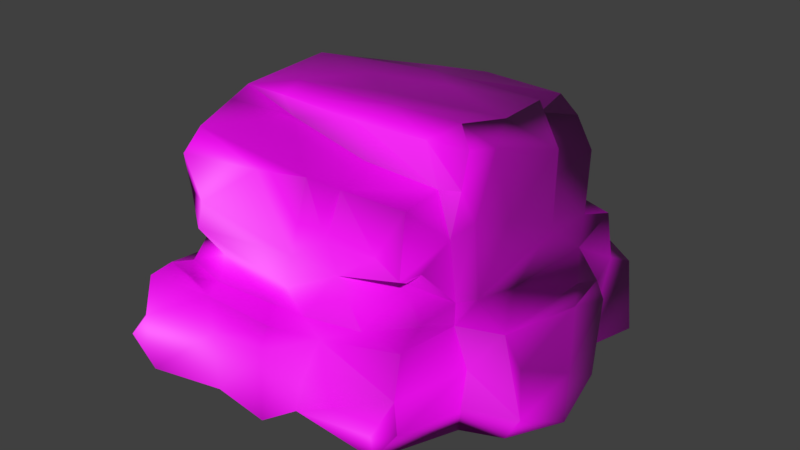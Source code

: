 # Source: Rock_8.blend  (saved by Blender 2.79.4; exported with 4.5.12 LTS)
import bpy
from mathutils import Matrix  # noqa: F401  (used for matrix-valued properties, if any)

bpy.ops.wm.read_factory_settings(use_empty=True)
scene = bpy.context.scene
scene.name = 'Scene'

# ---- collections
col_collection_1 = bpy.data.collections.new('Collection 1'); scene.collection.children.link(col_collection_1)

# ---- images (referenced by path relative to the original .blend; pixels are not part of the script)
import os
ASSET_DIR = os.environ.get("B2B_ASSET_DIR", "")  # directory of the original .blend (textures are referenced by path, not embedded)
HERE = os.path.dirname(os.path.abspath(__file__))  # packed textures are extracted next to this script under _unpacked/

def load_image(name, relpath, width, height, colorspace="sRGB"):
    """Load a texture the original file referenced (path relative to the .blend, or extracted next to this script)."""
    p = next((c for c in (os.path.join(HERE, relpath), os.path.join(ASSET_DIR, relpath)) if relpath and os.path.exists(c)), "")
    if p:
        img = bpy.data.images.load(p, check_existing=True)
        img.name = name
    else:  # same state as the original file: an image datablock whose file is absent (Cycles renders it pink)
        img = bpy.data.images.new(name, width, height)
        img.source = "FILE"
        img.filepath = "//" + (relpath or name)
    img.colorspace_settings.name = colorspace
    return img
img_rock_8_base_color_jpg = load_image('Rock_8_Base_Color.jpg', 'Rock_8_Tex/Rock_8_Base_Color.jpg', 1024, 1024, 'sRGB')
img_rock_8_normal_jpg = load_image('Rock_8_Normal.jpg', 'Rock_8_Tex/Rock_8_Normal.jpg', 1024, 1024, 'Non-Color')

# ---- materials (node trees are filled in below, after node groups)
mat_rock_8 = bpy.data.materials.new('Rock_8')
mat_rock_8.alpha_threshold = 0.0
mat_rock_8.roughness = 0.5

# ---- material node trees
mat_rock_8.use_nodes = True; mat_rock_8.node_tree.nodes.clear()
_N = mat_rock_8.node_tree.nodes; _L = mat_rock_8.node_tree.links
n0 = _N.new('ShaderNodeOutputMaterial'); n0.name = 'Material Output'; n0.location = (300, 300)
n1 = _N.new('ShaderNodeBsdfPrincipled'); n1.name = 'Principled BSDF'; n1.location = (3, 317)
n1.distribution = 'GGX'
n1.subsurface_method = 'BURLEY'
n1.inputs[3].default_value = 1.45
n2 = _N.new('ShaderNodeNormalMap'); n2.name = 'Normal Map'; n2.location = (-187, -105)
n3 = _N.new('ShaderNodeTexImage'); n3.name = 'Image Texture'; n3.location = (-277, 495)
n3.width = 140
n3.image = img_rock_8_base_color_jpg
n4 = _N.new('ShaderNodeTexCoord'); n4.name = 'Texture Coordinate'; n4.location = (-645, 261)
n5 = _N.new('ShaderNodeTexImage'); n5.name = 'Image Texture.001'; n5.location = (-398, 129)
n5.width = 140
n5.image = img_rock_8_normal_jpg
_L.new(n1.outputs[0], n0.inputs[0])
_L.new(n2.outputs[0], n1.inputs[5])
_L.new(n4.outputs[2], n3.inputs[0])
_L.new(n3.outputs[0], n1.inputs[0])
_L.new(n4.outputs[2], n5.inputs[0])
_L.new(n5.outputs[0], n2.inputs[1])
n0.is_active_output = True

# ---- world
world_world = bpy.data.worlds.new('World'); scene.world = world_world
world_world.color = (0.05088, 0.05088, 0.05088)
world_world.use_sun_shadow = False
world_world.sun_shadow_jitter_overblur = 0.0
world_world.cycles.sampling_method = 'MANUAL'

# ---- meshes
me_rock_8 = bpy.data.meshes.new('Rock_8')
me_rock_8.from_pydata([(-30.5, -17.81, -24.39), (-27.56, -16.99, -28.06), (-23.98, -20.93, -25.36), (-30.66, -4.455, -23.09), (-29.86, 4.025, -15.27), (-28.46, 3.255, -21.76), (-29.24, -3.399, -13.99), (-28.04, -18.85, -11.93), (-30.96, -22.49, -9.26), (-32.88, -20.42, -8.497), (-28.63, -11.21, -9.765), (-32.44, -14.81, -10.52), (-27.77, 2.86, -7.836), (-28.91, -22.33, 0.2032), (-30.59, -19.84, 3.911), (-31.27, -12.47, -0.925), (-27.74, -8.67, -5.125), (-29.08, -2.912, -1.48), (-26.37, -0.6909, 9.365), (-27.99, -19.28, 11.16), (-29.63, -14.66, 9.73), (-29.99, -11.35, 1.036), (-28.82, -2.95, 6.765), (-26.88, -13.52, 12.69), (-14.41, -9.55, -28.79), (-13.31, -20.66, -31.46), (-20.74, -22.97, -16.98), (-12.37, -21.7, -22.6), (-23.38, -22.71, -10.01), (-25.33, -19.57, -16.79), (-27.23, -4.549, -26.01), (-12.25, -0.32, -26.09), (-23.59, 10.44, -11.79), (-21.26, 5.133, -13.24), (-24.36, 5.192, -10.76), (-23.79, 15.84, -6.489), (-14.21, 14.43, -12.01), (-17.88, -22.97, -2.8), (-23.92, 10.33, 1.917), (-24.37, 4.321, -6.419), (-24.42, 4.668, 6.723), (-21.27, 20.63, -6.32), (-21.41, 19.77, 9.151), (-15.26, 20.4, -9.056), (-17.61, 17.44, -9.193), (-15.6, -22.89, 3.309), (-22.19, -22.62, 10.03), (-25.94, -21.49, 12.01), (-22.59, 2.608, 9.7), (-22.54, 17.83, 11.85), (-22.8, 14.56, 17.13), (-26.03, -6.471, 15.74), (-23.15, -11.63, 11.81), (-27.04, -12.05, 17.77), (-26.42, -18.07, 26.2), (-23.14, -4.18, 10.62), (-21.69, -0.7154, 18.24), (-22.38, -4.816, 21.43), (-22.37, 12.5, 21.46), (-23.15, 6.194, 20.01), (-11.1, 17.54, 10.25), (-20.76, 16.45, 19.31), (-18.89, -21.29, 18.13), (-24.13, -20.4, 24.09), (-26.25, -10.89, 26.17), (-26.36, -15.84, 30.31), (-15.9, -1.992, 20.86), (-15.04, -5.299, 22.97), (-18.44, -4.963, 25.0), (-23.37, -4.11, 24.8), (-12.62, -4.755, 27.16), (-25.14, -5.812, 27.46), (-22.8, -10.24, 30.83), (-18.97, 5.917, 21.65), (-20.21, 1.311, 21.79), (-9.54, -8.659, 29.46), (-20.73, -18.2, 31.76), (-25.04, -13.78, 31.97), (-9.431, -20.99, -27.63), (-9.075, -5.918, -26.96), (-10.47, 7.715, -20.08), (-7.463, 5.215, -24.69), (-12.25, 4.058, -23.39), (-15.26, 5.481, -13.44), (-10.77, -23.3, -8.997), (-12.12, 16.96, -15.85), (-8.11, 18.25, -18.41), (-8.516, 16.43, -22.44), (-7.116, 10.79, -24.45), (-1.533, 21.42, -9.061), (-1.535, 19.66, -12.46), (-5.201, -22.85, -1.953), (-7.837, 21.26, -2.829), (-4.332, -22.6, 4.203), (-10.67, -22.9, 9.279), (-12.68, 21.87, 7.227), (-12.97, 20.28, 10.12), (-3.026, -21.79, 15.37), (-0.433, -20.74, 23.51), (-13.67, -20.73, 25.52), (-1.693, -20.36, 28.49), (-3.018, -2.455, 21.11), (-4.737, -4.951, 22.73), (-1.245, 3.274, 21.59), (-7.387, 14.22, 21.41), (-8.593, -17.37, 29.93), (-0.5624, -20.69, -32.53), (2.182, -20.53, -27.01), (-0.9674, -12.34, -31.11), (-5.547, -6.781, -28.55), (9.384, -21.69, -23.75), (-4.772, -22.68, -21.69), (3.139, -14.33, -28.13), (-7.039, -1.932, -28.23), (-2.061, 0.1011, -25.39), (6.179, 8.699, -24.53), (1.601, 15.18, -23.2), (-0.2905, 18.21, -21.08), (6.878, -22.52, -11.47), (8.789, -22.7, -6.399), (-0.9744, -23.26, -15.85), (4.604, 21.59, -5.042), (5.755, 22.62, 7.845), (-0.3039, 22.08, 3.764), (2.273, 14.53, 10.37), (0.5487, 19.77, 10.01), (0.5694, 14.93, 19.97), (1.43, -21.06, 15.93), (1.378, -4.799, 22.51), (-1.014, -8.599, 28.5), (-1.305, -5.299, 26.78), (5.98, 2.311, 20.41), (2.855, -17.91, 26.16), (12.48, -21.18, -27.15), (7.349, -1.929, -26.62), (11.09, -7.824, -28.15), (19.93, -4.998, -25.65), (15.13, 0.2022, -25.19), (14.48, 6.28, -24.03), (13.78, 18.22, -20.25), (13.79, -21.57, -15.68), (16.33, 20.63, -10.54), (15.2, 17.9, -12.59), (17.31, -21.76, -2.634), (10.58, -21.95, 3.187), (18.05, 21.58, 0.0956), (10.38, -21.68, 11.31), (3.916, 13.07, 17.05), (3.542, 6.228, 19.84), (11.93, 6.763, 19.45), (14.37, 13.59, 9.669), (12.39, 20.05, 9.677), (10.96, -19.77, 24.02), (3.889, -12.55, 25.33), (5.948, -5.897, 24.11), (19.43, -9.564, 24.67), (10.96, -4.051, 21.24), (16.09, 4.657, 19.59), (26.86, -19.21, -24.27), (24.78, -16.23, -26.35), (24.68, -8.544, -26.07), (18.29, 9.625, -22.73), (20.21, 0.8932, -18.85), (21.7, -0.1258, -23.45), (16.16, 15.07, -21.51), (15.96, 14.53, -13.66), (21.45, -21.23, -12.33), (18.23, 8.462, -12.68), (20.01, 1.704, -10.14), (20.72, 14.88, -9.212), (20.48, -20.88, 12.0), (25.98, -20.64, 1.379), (17.9, 14.24, 9.336), (16.93, 7.246, 10.2), (19.22, 9.475, 7.873), (15.78, 22.29, 6.769), (17.69, 19.45, 7.64), (19.64, 19.15, 4.355), (18.03, -4.283, 21.72), (19.62, -3.843, 12.46), (16.78, -3.459, 16.14), (13.46, 12.17, 15.32), (16.83, 4.489, 16.03), (14.73, 2.655, 16.56), (18.38, -1.629, 10.62), (17.19, -18.84, 26.37), (17.13, -14.96, 26.75), (19.71, -14.81, 24.46), (25.47, -19.28, -19.19), (23.89, -6.322, -21.53), (26.18, -16.92, -12.23), (21.67, -2.768, -15.4), (28.3, -20.55, -8.417), (24.92, -9.913, -12.56), (29.61, -18.2, -8.179), (28.91, -6.832, -10.78), (27.1, -2.868, -6.234), (21.45, -2.393, 1.216), (27.85, -3.885, -10.34), (19.58, 6.876, 0.6229), (28.58, -17.99, 12.53), (32.1, -19.03, 3.165), (20.46, -1.299, 8.453), (26.88, -2.975, 11.15), (28.76, -4.53, -3.051), (21.34, -16.34, 12.79), (22.08, -9.667, 12.69), (30.58, -14.34, 12.11), (28.58, -8.568, 9.536), (30.36, -13.4, -0.2083)], [], [(0, 1, 2), (3, 1, 0), (4, 5, 3), (6, 3, 0), (7, 8, 9), (10, 0, 7), (7, 11, 10), (6, 4, 3), (6, 0, 10), (4, 6, 12), (8, 13, 14), (9, 14, 11), (15, 16, 10), (11, 14, 15), (10, 11, 15), (17, 18, 12), (13, 19, 14), (20, 14, 19), (21, 14, 20), (21, 15, 14), (21, 22, 17), (22, 21, 20), (15, 21, 17), (20, 19, 23), (22, 20, 18), (24, 25, 1), (2, 1, 25), (26, 2, 27), (2, 26, 28), (7, 0, 29), (2, 29, 0), (30, 24, 1), (30, 5, 31), (5, 30, 3), (1, 3, 30), (29, 28, 7), (2, 28, 29), (8, 7, 28), (32, 33, 34), (34, 33, 4), (4, 33, 5), (34, 4, 12), (32, 35, 36), (37, 13, 28), (8, 28, 13), (16, 17, 12), (15, 17, 16), (6, 16, 12), (16, 6, 10), (32, 34, 38), (34, 39, 38), (18, 40, 12), (12, 40, 39), (39, 34, 12), (41, 35, 42), (32, 38, 35), (41, 43, 44), (13, 37, 45), (19, 46, 47), (45, 46, 13), (46, 19, 13), (22, 18, 17), (40, 38, 39), (48, 40, 18), (35, 49, 42), (49, 35, 38), (49, 38, 50), (40, 50, 38), (51, 52, 53), (52, 23, 53), (23, 52, 20), (19, 53, 23), (19, 54, 53), (47, 54, 19), (52, 18, 20), (55, 56, 48), (57, 56, 55), (51, 55, 52), (51, 57, 55), (52, 55, 18), (40, 58, 50), (48, 56, 59), (40, 48, 59), (18, 55, 48), (49, 60, 42), (50, 61, 49), (47, 62, 63), (47, 63, 54), (64, 51, 53), (54, 65, 53), (65, 64, 53), (57, 66, 56), (66, 57, 67), (67, 57, 68), (68, 69, 70), (70, 69, 71), (57, 69, 68), (72, 71, 64), (51, 64, 71), (57, 51, 69), (51, 71, 69), (73, 58, 59), (59, 56, 74), (58, 61, 50), (75, 72, 76), (54, 76, 65), (77, 64, 65), (77, 76, 72), (71, 72, 70), (78, 27, 25), (27, 2, 25), (24, 31, 79), (24, 30, 31), (80, 81, 82), (81, 31, 82), (83, 82, 33), (33, 82, 5), (5, 82, 31), (28, 26, 84), (82, 83, 80), (33, 32, 83), (32, 36, 83), (85, 86, 87), (88, 80, 36), (88, 36, 87), (36, 80, 83), (85, 36, 43), (43, 89, 90), (84, 91, 37), (84, 37, 28), (44, 36, 35), (92, 89, 41), (89, 43, 41), (91, 93, 37), (37, 93, 45), (45, 94, 46), (95, 92, 41), (42, 95, 41), (42, 96, 95), (62, 94, 97), (47, 94, 62), (47, 46, 94), (49, 61, 60), (96, 42, 60), (62, 98, 99), (98, 100, 99), (97, 98, 62), (99, 76, 54), (99, 63, 62), (99, 54, 63), (101, 66, 102), (102, 66, 67), (70, 67, 68), (73, 74, 103), (74, 56, 66), (73, 103, 104), (58, 73, 104), (61, 58, 104), (105, 76, 99), (105, 75, 76), (70, 72, 75), (78, 106, 107), (78, 25, 106), (108, 24, 109), (25, 108, 106), (108, 25, 24), (107, 110, 111), (107, 111, 78), (78, 111, 27), (108, 109, 112), (113, 109, 79), (109, 24, 79), (113, 31, 114), (113, 79, 31), (88, 114, 81), (88, 81, 80), (114, 31, 81), (115, 88, 116), (88, 87, 116), (87, 117, 116), (87, 86, 117), (118, 119, 84), (84, 120, 118), (84, 26, 120), (120, 27, 111), (26, 27, 120), (117, 86, 90), (90, 86, 43), (84, 119, 91), (121, 89, 92), (94, 45, 93), (95, 122, 123), (95, 123, 92), (95, 96, 122), (93, 97, 94), (124, 125, 60), (124, 60, 126), (96, 60, 125), (61, 126, 60), (104, 126, 61), (96, 125, 122), (127, 98, 97), (99, 100, 105), (101, 102, 128), (75, 129, 130), (130, 102, 70), (130, 70, 75), (67, 70, 102), (101, 131, 103), (74, 101, 103), (74, 66, 101), (126, 104, 103), (132, 129, 100), (100, 129, 105), (105, 129, 75), (107, 106, 108), (110, 107, 133), (133, 107, 112), (108, 112, 107), (114, 134, 113), (113, 134, 109), (112, 109, 135), (109, 134, 136), (109, 136, 135), (114, 88, 115), (137, 114, 115), (114, 137, 134), (137, 115, 138), (117, 139, 116), (90, 139, 117), (118, 120, 111), (111, 140, 118), (90, 89, 141), (141, 142, 90), (91, 143, 144), (91, 119, 143), (92, 123, 121), (145, 121, 123), (121, 141, 89), (93, 91, 144), (97, 93, 146), (146, 93, 144), (145, 123, 122), (146, 127, 97), (147, 148, 149), (126, 147, 124), (150, 125, 124), (151, 125, 150), (150, 124, 147), (151, 122, 125), (100, 98, 132), (132, 98, 152), (152, 98, 127), (152, 127, 146), (153, 129, 132), (154, 153, 155), (131, 101, 128), (130, 128, 102), (154, 128, 130), (129, 154, 130), (129, 153, 154), (128, 154, 156), (128, 156, 131), (126, 103, 148), (103, 131, 148), (131, 157, 149), (149, 148, 131), (148, 147, 126), (110, 133, 158), (135, 159, 112), (112, 159, 133), (135, 160, 159), (136, 134, 137), (161, 138, 115), (138, 161, 162), (162, 163, 137), (162, 137, 138), (139, 164, 116), (116, 161, 115), (116, 164, 161), (164, 165, 161), (110, 140, 111), (166, 119, 118), (166, 140, 110), (166, 118, 140), (167, 168, 162), (167, 162, 161), (90, 142, 139), (165, 164, 142), (164, 139, 142), (169, 142, 141), (167, 161, 165), (169, 165, 142), (166, 143, 119), (121, 145, 141), (144, 170, 146), (171, 144, 143), (172, 173, 174), (173, 172, 150), (151, 175, 122), (122, 175, 145), (151, 172, 176), (177, 145, 175), (178, 179, 180), (181, 149, 157), (173, 181, 157), (182, 157, 183), (173, 182, 184), (173, 157, 182), (183, 180, 184), (182, 183, 184), (151, 150, 172), (150, 147, 181), (147, 149, 181), (150, 181, 173), (185, 152, 170), (170, 152, 146), (152, 185, 132), (132, 155, 153), (186, 132, 185), (187, 155, 186), (156, 154, 178), (155, 178, 154), (156, 180, 183), (178, 180, 156), (179, 178, 155), (183, 157, 131), (156, 183, 131), (110, 158, 188), (110, 188, 166), (158, 133, 159), (160, 158, 159), (160, 189, 190), (160, 190, 158), (137, 163, 136), (160, 135, 136), (189, 163, 191), (136, 189, 160), (189, 136, 163), (166, 190, 192), (190, 166, 188), (190, 189, 193), (190, 194, 192), (190, 188, 158), (193, 194, 190), (195, 194, 193), (196, 191, 197), (195, 193, 191), (189, 191, 193), (196, 198, 191), (169, 168, 167), (168, 191, 162), (163, 162, 191), (165, 169, 167), (143, 192, 171), (166, 192, 143), (197, 191, 168), (169, 199, 168), (199, 169, 177), (177, 169, 145), (141, 145, 169), (171, 170, 144), (170, 171, 200), (201, 200, 171), (168, 202, 197), (203, 197, 202), (203, 196, 197), (203, 204, 196), (202, 168, 199), (202, 199, 174), (174, 184, 202), (173, 184, 174), (177, 174, 199), (177, 172, 174), (177, 175, 176), (205, 206, 187), (205, 207, 206), (205, 170, 200), (200, 207, 205), (180, 179, 184), (202, 184, 179), (206, 179, 155), (203, 202, 179), (206, 203, 179), (207, 203, 206), (203, 207, 208), (155, 187, 206), (205, 187, 170), (170, 187, 185), (171, 192, 194), (201, 171, 194), (204, 208, 209), (194, 209, 201), (195, 204, 209), (195, 209, 194), (204, 195, 198), (201, 207, 200), (207, 209, 208), (209, 207, 201), (203, 208, 204), (176, 175, 151), (176, 172, 177), (44, 35, 41), (44, 43, 36), (85, 43, 86), (85, 87, 36), (59, 58, 40), (59, 74, 73), (198, 195, 191), (198, 196, 204), (186, 155, 132), (186, 185, 187), (77, 72, 64), (77, 65, 76), (9, 11, 7), (9, 8, 14)])
me_rock_8.polygons.foreach_set('use_smooth', [True] * 416)
_uv = me_rock_8.uv_layers.new(name='UVMap')
_uv.uv.foreach_set('vector', [0.6987, 0.6815, 0.6753, 0.7056, 0.6489, 0.6732, 0.0674, 0.1712, 0.01, 0.0917, 0.0418, 0.0818, 0.1301, 0.2219, 0.0831, 0.2255, 0.0674, 0.1712, 0.1333, 0.1691, 0.0674, 0.1712, 0.0418, 0.0818, 0.1218, 0.056, 0.1421, 0.0233, 0.16, 0.0332, 0.1535, 0.108, 0.0418, 0.0818, 0.1218, 0.056, 0.1218, 0.056, 0.1566, 0.0735, 0.1535, 0.108, 0.1333, 0.1691, 0.1301, 0.2219, 0.0674, 0.1712, 0.1333, 0.1691, 0.0418, 0.0818, 0.1535, 0.108, 0.1301, 0.2219, 0.1333, 0.1691, 0.1846, 0.2092, 0.7212, 0.5621, 0.7117, 0.4965, 0.7314, 0.4694, 0.16, 0.0332, 0.2522, 0.0334, 0.1566, 0.0735, 0.2194, 0.0888, 0.1884, 0.1245, 0.1535, 0.108, 0.1566, 0.0735, 0.2522, 0.0334, 0.2194, 0.0888, 0.1535, 0.108, 0.1566, 0.0735, 0.2194, 0.0888, 0.2215, 0.1589, 0.2995, 0.1705, 0.1846, 0.2092, 0.7117, 0.4965, 0.7212, 0.4177, 0.7314, 0.4694, 0.2944, 0.0662, 0.2522, 0.0334, 0.3088, 0.0337, 0.2355, 0.0957, 0.2522, 0.0334, 0.2944, 0.0662, 0.2355, 0.0957, 0.2194, 0.0888, 0.2522, 0.0334, 0.2355, 0.0957, 0.278, 0.1507, 0.2215, 0.1589, 0.278, 0.1507, 0.2355, 0.0957, 0.2944, 0.0662, 0.2194, 0.0888, 0.2355, 0.0957, 0.2215, 0.1589, 0.2944, 0.0662, 0.3088, 0.0337, 0.3252, 0.0718, 0.278, 0.1507, 0.2944, 0.0662, 0.2995, 0.1705, 0.8484, 0.3078, 0.9289, 0.3148, 0.8835, 0.4092, 0.6489, 0.6732, 0.6753, 0.7056, 0.5697, 0.7045, 0.6377, 0.6098, 0.6489, 0.6732, 0.5729, 0.6414, 0.6489, 0.6732, 0.6377, 0.6098, 0.6665, 0.5654, 0.703, 0.5922, 0.6987, 0.6815, 0.6762, 0.6193, 0.6489, 0.6732, 0.6762, 0.6193, 0.6987, 0.6815, 0.7978, 0.3912, 0.8484, 0.3078, 0.8835, 0.4092, 0.7978, 0.3912, 0.7356, 0.3958, 0.7824, 0.2835, 0.7356, 0.3958, 0.7978, 0.3912, 0.787, 0.4208, 0.8835, 0.4092, 0.787, 0.4208, 0.7978, 0.3912, 0.6762, 0.6193, 0.6665, 0.5654, 0.703, 0.5922, 0.6489, 0.6732, 0.6665, 0.5654, 0.6762, 0.6193, 0.7212, 0.5621, 0.703, 0.5922, 0.6665, 0.5654, 0.5188, 0.2372, 0.5542, 0.2119, 0.5569, 0.2398, 0.5569, 0.2398, 0.5542, 0.2119, 0.6067, 0.247, 0.6067, 0.247, 0.5542, 0.2119, 0.6348, 0.2101, 0.1742, 0.2436, 0.1301, 0.2219, 0.1846, 0.2092, 0.5188, 0.2372, 0.4674, 0.2526, 0.4776, 0.1744, 0.633, 0.5083, 0.7117, 0.4965, 0.6665, 0.5654, 0.7212, 0.5621, 0.6665, 0.5654, 0.7117, 0.4965, 0.1884, 0.1245, 0.2215, 0.1589, 0.1846, 0.2092, 0.2194, 0.0888, 0.2215, 0.1589, 0.1884, 0.1245, 0.1333, 0.1691, 0.1884, 0.1245, 0.1846, 0.2092, 0.1884, 0.1245, 0.1333, 0.1691, 0.1535, 0.108, 0.1741, 0.2816, 0.1742, 0.2436, 0.2684, 0.2606, 0.1742, 0.2436, 0.2025, 0.2314, 0.2684, 0.2606, 0.2995, 0.1705, 0.295, 0.2141, 0.1846, 0.2092, 0.1846, 0.2092, 0.295, 0.2141, 0.2025, 0.2314, 0.2025, 0.2314, 0.1742, 0.2436, 0.1846, 0.2092, 0.2256, 0.3491, 0.2173, 0.3117, 0.3305, 0.3229, 0.1741, 0.2816, 0.2684, 0.2606, 0.2173, 0.3117, 0.4322, 0.2372, 0.4329, 0.1906, 0.4554, 0.205, 0.7117, 0.4965, 0.633, 0.5083, 0.6219, 0.4632, 0.7212, 0.4177, 0.6735, 0.4229, 0.7011, 0.4105, 0.6219, 0.4632, 0.6735, 0.4229, 0.7117, 0.4965, 0.6735, 0.4229, 0.7212, 0.4177, 0.7117, 0.4965, 0.278, 0.1507, 0.2995, 0.1705, 0.2215, 0.1589, 0.295, 0.2141, 0.2684, 0.2606, 0.2025, 0.2314, 0.3195, 0.198, 0.295, 0.2141, 0.2995, 0.1705, 0.2173, 0.3117, 0.3452, 0.304, 0.3305, 0.3229, 0.3452, 0.304, 0.2173, 0.3117, 0.2684, 0.2606, 0.3452, 0.304, 0.2684, 0.2606, 0.3776, 0.2764, 0.295, 0.2141, 0.3776, 0.2764, 0.2684, 0.2606, 0.3641, 0.1219, 0.326, 0.1, 0.3657, 0.0763, 0.326, 0.1, 0.3252, 0.0718, 0.3657, 0.0763, 0.3252, 0.0718, 0.326, 0.1, 0.2944, 0.0662, 0.3088, 0.0337, 0.3657, 0.0763, 0.3252, 0.0718, 0.3088, 0.0337, 0.4154, 0.0233, 0.3657, 0.0763, 0.7011, 0.4105, 0.7251, 0.3119, 0.7212, 0.4177, 0.326, 0.1, 0.2995, 0.1705, 0.2944, 0.0662, 0.3275, 0.1501, 0.3811, 0.1743, 0.3195, 0.198, 0.4057, 0.1458, 0.3811, 0.1743, 0.3275, 0.1501, 0.3641, 0.1219, 0.3275, 0.1501, 0.326, 0.1, 0.3641, 0.1219, 0.4057, 0.1458, 0.3275, 0.1501, 0.326, 0.1, 0.3275, 0.1501, 0.2995, 0.1705, 0.295, 0.2141, 0.4067, 0.2606, 0.3776, 0.2764, 0.3195, 0.198, 0.3811, 0.1743, 0.3908, 0.2217, 0.295, 0.2141, 0.3195, 0.198, 0.3908, 0.2217, 0.2995, 0.1705, 0.3275, 0.1501, 0.3195, 0.198, 0.3619, 0.9892, 0.3677, 0.908, 0.3859, 0.9811, 0.3776, 0.2764, 0.3977, 0.2917, 0.3452, 0.304, 0.7011, 0.4105, 0.6587, 0.3607, 0.7024, 0.3261, 0.7011, 0.4105, 0.7024, 0.3261, 0.7251, 0.3119, 0.4275, 0.0761, 0.3641, 0.1219, 0.3657, 0.0763, 0.4154, 0.0233, 0.4469, 0.0344, 0.3657, 0.0763, 0.4469, 0.0344, 0.4275, 0.0761, 0.3657, 0.0763, 0.1459, 0.9752, 0.172, 0.9313, 0.1778, 0.9795, 0.172, 0.9313, 0.1459, 0.9752, 0.1454, 0.9223, 0.1454, 0.9223, 0.1459, 0.9752, 0.1271, 0.9441, 0.1271, 0.9441, 0.1224, 0.9795, 0.1185, 0.9024, 0.1185, 0.9024, 0.1224, 0.9795, 0.0997, 0.9894, 0.1459, 0.9752, 0.1224, 0.9795, 0.1271, 0.9441, 0.4683, 0.0776, 0.4437, 0.1117, 0.4275, 0.0761, 0.3641, 0.1219, 0.4275, 0.0761, 0.4437, 0.1117, 0.4057, 0.1458, 0.3641, 0.1219, 0.43, 0.1348, 0.3641, 0.1219, 0.4437, 0.1117, 0.43, 0.1348, 0.2299, 0.9579, 0.2737, 0.9876, 0.2286, 0.9895, 0.2286, 0.9895, 0.1778, 0.9795, 0.1982, 0.9597, 0.4067, 0.2606, 0.3977, 0.2917, 0.3776, 0.2764, 0.0902, 0.8782, 0.0636, 0.9686, 0.01, 0.9463, 0.7251, 0.3119, 0.6929, 0.267, 0.735, 0.281, 0.4635, 0.0473, 0.4275, 0.0761, 0.4469, 0.0344, 0.0359, 0.9814, 0.01, 0.9463, 0.0636, 0.9686, 0.0997, 0.9894, 0.0636, 0.9686, 0.1185, 0.9024, 0.5472, 0.6737, 0.5729, 0.6414, 0.5697, 0.7045, 0.5729, 0.6414, 0.6489, 0.6732, 0.5697, 0.7045, 0.8484, 0.3078, 0.7824, 0.2835, 0.8257, 0.2677, 0.8484, 0.3078, 0.7978, 0.3912, 0.7824, 0.2835, 0.5357, 0.1168, 0.5577, 0.0807, 0.5735, 0.1133, 0.7448, 0.2472, 0.7824, 0.2835, 0.7462, 0.2825, 0.5382, 0.1741, 0.5735, 0.1133, 0.5542, 0.2119, 0.5542, 0.2119, 0.5735, 0.1133, 0.6348, 0.2101, 0.7356, 0.3958, 0.7462, 0.2825, 0.7824, 0.2835, 0.6665, 0.5654, 0.6377, 0.6098, 0.5779, 0.5439, 0.5735, 0.1133, 0.5382, 0.1741, 0.5357, 0.1168, 0.5542, 0.2119, 0.5188, 0.2372, 0.5382, 0.1741, 0.5188, 0.2372, 0.4776, 0.1744, 0.5382, 0.1741, 0.577, 0.9329, 0.5925, 0.9018, 0.6233, 0.9075, 0.5177, 0.0767, 0.5357, 0.1168, 0.4776, 0.1744, 0.5177, 0.0767, 0.4776, 0.1744, 0.4754, 0.0891, 0.4776, 0.1744, 0.5357, 0.1168, 0.5382, 0.1741, 0.464, 0.1413, 0.4776, 0.1744, 0.4329, 0.1906, 0.5207, 0.9463, 0.5267, 0.8495, 0.5535, 0.8515, 0.5779, 0.5439, 0.5462, 0.4886, 0.633, 0.5083, 0.5779, 0.5439, 0.633, 0.5083, 0.6665, 0.5654, 0.4554, 0.205, 0.4776, 0.1744, 0.4674, 0.2526, 0.4812, 0.8914, 0.5267, 0.8495, 0.498, 0.9876, 0.5267, 0.8495, 0.5207, 0.9463, 0.498, 0.9876, 0.5462, 0.4886, 0.5454, 0.4444, 0.633, 0.5083, 0.633, 0.5083, 0.5454, 0.4444, 0.6219, 0.4632, 0.6219, 0.4632, 0.5932, 0.4158, 0.6735, 0.4229, 0.4088, 0.9205, 0.4812, 0.8914, 0.498, 0.9876, 0.3859, 0.9811, 0.4088, 0.9205, 0.498, 0.9876, 0.3859, 0.9811, 0.386, 0.9217, 0.4088, 0.9205, 0.6587, 0.3607, 0.5932, 0.4158, 0.5473, 0.363, 0.7011, 0.4105, 0.5932, 0.4158, 0.6587, 0.3607, 0.7011, 0.4105, 0.6735, 0.4229, 0.5932, 0.4158, 0.3619, 0.9892, 0.3066, 0.9802, 0.3677, 0.908, 0.386, 0.9217, 0.3859, 0.9811, 0.3677, 0.908, 0.6587, 0.3607, 0.5381, 0.3017, 0.6331, 0.3023, 0.5381, 0.3017, 0.5545, 0.2686, 0.6331, 0.3023, 0.5473, 0.363, 0.5381, 0.3017, 0.6587, 0.3607, 0.6331, 0.3023, 0.6929, 0.267, 0.7251, 0.3119, 0.6331, 0.3023, 0.7024, 0.3261, 0.6587, 0.3607, 0.6331, 0.3023, 0.7251, 0.3119, 0.7024, 0.3261, 0.1747, 0.837, 0.172, 0.9313, 0.1542, 0.849, 0.1542, 0.849, 0.172, 0.9313, 0.1454, 0.9223, 0.1185, 0.9024, 0.1454, 0.9223, 0.1271, 0.9441, 0.2299, 0.9579, 0.1982, 0.9597, 0.2147, 0.8277, 0.1982, 0.9597, 0.1778, 0.9795, 0.172, 0.9313, 0.2299, 0.9579, 0.2147, 0.8277, 0.2873, 0.8847, 0.2737, 0.9876, 0.2299, 0.9579, 0.2873, 0.8847, 0.3066, 0.9802, 0.2737, 0.9876, 0.2873, 0.8847, 0.6075, 0.2564, 0.6929, 0.267, 0.6331, 0.3023, 0.0313, 0.8628, 0.0902, 0.8782, 0.01, 0.9463, 0.1185, 0.9024, 0.0636, 0.9686, 0.0902, 0.8782, 0.5472, 0.6737, 0.4808, 0.6993, 0.4674, 0.6583, 0.5472, 0.6737, 0.5697, 0.7045, 0.4808, 0.6993, 0.8865, 0.22, 0.8484, 0.3078, 0.8374, 0.2419, 0.9289, 0.3148, 0.8865, 0.22, 0.9456, 0.2265, 0.8865, 0.22, 0.9289, 0.3148, 0.8484, 0.3078, 0.4674, 0.6583, 0.4212, 0.6271, 0.5216, 0.6261, 0.4674, 0.6583, 0.5216, 0.6261, 0.5472, 0.6737, 0.5472, 0.6737, 0.5216, 0.6261, 0.5729, 0.6414, 0.8865, 0.22, 0.8374, 0.2419, 0.8969, 0.1832, 0.8017, 0.2474, 0.8374, 0.2419, 0.8257, 0.2677, 0.8374, 0.2419, 0.8484, 0.3078, 0.8257, 0.2677, 0.8017, 0.2474, 0.7824, 0.2835, 0.7819, 0.2108, 0.8017, 0.2474, 0.8257, 0.2677, 0.7824, 0.2835, 0.7061, 0.244, 0.7819, 0.2108, 0.7448, 0.2472, 0.5177, 0.0767, 0.5577, 0.0807, 0.5357, 0.1168, 0.7819, 0.2108, 0.7824, 0.2835, 0.7448, 0.2472, 0.7246, 0.1508, 0.7061, 0.244, 0.6769, 0.1825, 0.7061, 0.244, 0.6643, 0.2534, 0.6769, 0.1825, 0.6643, 0.2534, 0.6506, 0.1951, 0.6769, 0.1825, 0.6233, 0.9075, 0.5925, 0.9018, 0.6155, 0.8484, 0.4517, 0.5436, 0.4444, 0.5065, 0.5779, 0.5439, 0.5779, 0.5439, 0.5023, 0.581, 0.4517, 0.5436, 0.5779, 0.5439, 0.6377, 0.6098, 0.5023, 0.581, 0.5023, 0.581, 0.5729, 0.6414, 0.5216, 0.6261, 0.6377, 0.6098, 0.5729, 0.6414, 0.5023, 0.581, 0.6155, 0.8484, 0.5925, 0.9018, 0.5535, 0.8515, 0.5535, 0.8515, 0.5925, 0.9018, 0.5207, 0.9463, 0.5779, 0.5439, 0.4444, 0.5065, 0.5462, 0.4886, 0.5015, 0.8043, 0.5267, 0.8495, 0.4812, 0.8914, 0.5932, 0.4158, 0.6219, 0.4632, 0.5454, 0.4444, 0.4088, 0.9205, 0.4129, 0.7908, 0.4383, 0.8353, 0.4088, 0.9205, 0.4383, 0.8353, 0.4812, 0.8914, 0.4088, 0.9205, 0.386, 0.9217, 0.4129, 0.7908, 0.5454, 0.4444, 0.5473, 0.363, 0.5932, 0.4158, 0.3513, 0.8097, 0.3866, 0.8263, 0.3677, 0.908, 0.3513, 0.8097, 0.3677, 0.908, 0.2927, 0.8334, 0.386, 0.9217, 0.3677, 0.908, 0.3866, 0.8263, 0.3066, 0.9802, 0.2927, 0.8334, 0.3677, 0.908, 0.2873, 0.8847, 0.2927, 0.8334, 0.3066, 0.9802, 0.386, 0.9217, 0.3866, 0.8263, 0.4129, 0.7908, 0.5172, 0.3532, 0.5381, 0.3017, 0.5473, 0.363, 0.6331, 0.3023, 0.5545, 0.2686, 0.6075, 0.2564, 0.1747, 0.837, 0.1542, 0.849, 0.1576, 0.8036, 0.0902, 0.8782, 0.103, 0.8208, 0.1279, 0.8238, 0.1279, 0.8238, 0.1542, 0.849, 0.1185, 0.9024, 0.1279, 0.8238, 0.1185, 0.9024, 0.0902, 0.8782, 0.1454, 0.9223, 0.1185, 0.9024, 0.1542, 0.849, 0.1747, 0.837, 0.2143, 0.7744, 0.2147, 0.8277, 0.1982, 0.9597, 0.1747, 0.837, 0.2147, 0.8277, 0.1982, 0.9597, 0.172, 0.9313, 0.1747, 0.837, 0.2927, 0.8334, 0.2873, 0.8847, 0.2147, 0.8277, 0.0449, 0.7803, 0.103, 0.8208, 0.0202, 0.8112, 0.0202, 0.8112, 0.103, 0.8208, 0.0313, 0.8628, 0.0313, 0.8628, 0.103, 0.8208, 0.0902, 0.8782, 0.9423, 0.1835, 0.9456, 0.2265, 0.8865, 0.22, 0.4212, 0.6271, 0.4674, 0.6583, 0.3965, 0.648, 0.9428, 0.114, 0.9423, 0.1835, 0.8969, 0.1832, 0.8865, 0.22, 0.8969, 0.1832, 0.9423, 0.1835, 0.7819, 0.2108, 0.8035, 0.1471, 0.8017, 0.2474, 0.8017, 0.2474, 0.8035, 0.1471, 0.8374, 0.2419, 0.8969, 0.1832, 0.8374, 0.2419, 0.8501, 0.127, 0.8374, 0.2419, 0.8035, 0.1471, 0.8306, 0.0627, 0.8374, 0.2419, 0.8306, 0.0627, 0.8501, 0.127, 0.7819, 0.2108, 0.7061, 0.244, 0.7246, 0.1508, 0.7873, 0.0896, 0.7819, 0.2108, 0.7246, 0.1508, 0.7819, 0.2108, 0.7873, 0.0896, 0.8035, 0.1471, 0.7873, 0.0896, 0.7246, 0.1508, 0.7417, 0.0922, 0.6506, 0.1951, 0.6499, 0.0961, 0.6769, 0.1825, 0.5535, 0.8515, 0.6202, 0.7498, 0.6155, 0.8484, 0.4517, 0.5436, 0.5023, 0.581, 0.5216, 0.6261, 0.5216, 0.6261, 0.3991, 0.5663, 0.4517, 0.5436, 0.5535, 0.8515, 0.5267, 0.8495, 0.5445, 0.7245, 0.5445, 0.7245, 0.568, 0.7337, 0.5535, 0.8515, 0.5462, 0.4886, 0.3903, 0.4703, 0.442, 0.4353, 0.5462, 0.4886, 0.4444, 0.5065, 0.3903, 0.4703, 0.4812, 0.8914, 0.4383, 0.8353, 0.5015, 0.8043, 0.4693, 0.7068, 0.5015, 0.8043, 0.4383, 0.8353, 0.5015, 0.8043, 0.5445, 0.7245, 0.5267, 0.8495, 0.5454, 0.4444, 0.5462, 0.4886, 0.442, 0.4353, 0.5473, 0.363, 0.5454, 0.4444, 0.451, 0.3788, 0.451, 0.3788, 0.5454, 0.4444, 0.442, 0.4353, 0.4693, 0.7068, 0.4383, 0.8353, 0.4129, 0.7908, 0.451, 0.3788, 0.5172, 0.3532, 0.5473, 0.363, 0.2986, 0.8027, 0.2418, 0.7961, 0.2595, 0.7431, 0.2927, 0.8334, 0.2986, 0.8027, 0.3513, 0.8097, 0.3493, 0.7254, 0.3866, 0.8263, 0.3513, 0.8097, 0.3934, 0.7436, 0.3866, 0.8263, 0.3493, 0.7254, 0.3493, 0.7254, 0.3513, 0.8097, 0.2986, 0.8027, 0.3934, 0.7436, 0.4129, 0.7908, 0.3866, 0.8263, 0.5545, 0.2686, 0.5381, 0.3017, 0.5159, 0.2735, 0.5159, 0.2735, 0.5381, 0.3017, 0.458, 0.2888, 0.458, 0.2888, 0.5381, 0.3017, 0.5172, 0.3532, 0.458, 0.2888, 0.5172, 0.3532, 0.451, 0.3788, 0.0858, 0.7766, 0.103, 0.8208, 0.0449, 0.7803, 0.1396, 0.771, 0.0858, 0.7766, 0.114, 0.6712, 0.2143, 0.7744, 0.1747, 0.837, 0.1576, 0.8036, 0.1279, 0.8238, 0.1576, 0.8036, 0.1542, 0.849, 0.1396, 0.771, 0.1576, 0.8036, 0.1279, 0.8238, 0.103, 0.8208, 0.1396, 0.771, 0.1279, 0.8238, 0.103, 0.8208, 0.0858, 0.7766, 0.1396, 0.771, 0.1576, 0.8036, 0.1396, 0.771, 0.1684, 0.7354, 0.1576, 0.8036, 0.1684, 0.7354, 0.2143, 0.7744, 0.2927, 0.8334, 0.2147, 0.8277, 0.2418, 0.7961, 0.2147, 0.8277, 0.2143, 0.7744, 0.2418, 0.7961, 0.2143, 0.7744, 0.2543, 0.7133, 0.2595, 0.7431, 0.2595, 0.7431, 0.2418, 0.7961, 0.2143, 0.7744, 0.2418, 0.7961, 0.2986, 0.8027, 0.2927, 0.8334, 0.4212, 0.6271, 0.3965, 0.648, 0.2985, 0.6169, 0.8501, 0.127, 0.9069, 0.0294, 0.8969, 0.1832, 0.8969, 0.1832, 0.9069, 0.0294, 0.9428, 0.114, 0.8501, 0.127, 0.8536, 0.0292, 0.9069, 0.0294, 0.8306, 0.0627, 0.8035, 0.1471, 0.7873, 0.0896, 0.7138, 0.0664, 0.7417, 0.0922, 0.7246, 0.1508, 0.7417, 0.0922, 0.7138, 0.0664, 0.7695, 0.0337, 0.7695, 0.0337, 0.8001, 0.0426, 0.7873, 0.0896, 0.7695, 0.0337, 0.7873, 0.0896, 0.7417, 0.0922, 0.6499, 0.0961, 0.6742, 0.0801, 0.6769, 0.1825, 0.6769, 0.1825, 0.7138, 0.0664, 0.7246, 0.1508, 0.6769, 0.1825, 0.6742, 0.0801, 0.7138, 0.0664, 0.2269, 0.3632, 0.2192, 0.418, 0.1859, 0.3531, 0.4212, 0.6271, 0.3991, 0.5663, 0.5216, 0.6261, 0.3489, 0.5359, 0.4444, 0.5065, 0.4517, 0.5436, 0.3489, 0.5359, 0.3991, 0.5663, 0.4212, 0.6271, 0.3489, 0.5359, 0.4517, 0.5436, 0.3991, 0.5663, 0.1718, 0.4241, 0.1205, 0.4425, 0.1229, 0.3788, 0.1718, 0.4241, 0.1229, 0.3788, 0.1859, 0.3531, 0.5535, 0.8515, 0.568, 0.7337, 0.6202, 0.7498, 0.2192, 0.418, 0.2269, 0.3632, 0.2436, 0.4269, 0.2269, 0.3632, 0.2541, 0.3733, 0.2436, 0.4269, 0.2076, 0.461, 0.2436, 0.4269, 0.2577, 0.4488, 0.1718, 0.4241, 0.1859, 0.3531, 0.2192, 0.418, 0.2076, 0.461, 0.2192, 0.418, 0.2436, 0.4269, 0.3489, 0.5359, 0.3903, 0.4703, 0.4444, 0.5065, 0.5015, 0.8043, 0.4693, 0.7068, 0.5445, 0.7245, 0.442, 0.4353, 0.3814, 0.3644, 0.451, 0.3788, 0.3332, 0.4314, 0.442, 0.4353, 0.3903, 0.4703, 0.1951, 0.5863, 0.1481, 0.6007, 0.1597, 0.5753, 0.1481, 0.6007, 0.1951, 0.5863, 0.196, 0.6092, 0.3934, 0.7436, 0.4194, 0.7196, 0.4129, 0.7908, 0.4129, 0.7908, 0.4194, 0.7196, 0.4693, 0.7068, 0.3934, 0.7436, 0.3584, 0.7007, 0.3984, 0.7043, 0.2291, 0.5522, 0.2541, 0.5263, 0.2604, 0.5752, 0.1509, 0.6874, 0.1977, 0.6488, 0.1895, 0.6821, 0.3096, 0.7381, 0.2595, 0.7431, 0.2543, 0.7133, 0.1481, 0.6007, 0.1826, 0.6454, 0.1248, 0.6656, 0.245, 0.6938, 0.2543, 0.7133, 0.2282, 0.7061, 0.1481, 0.6007, 0.1256, 0.6395, 0.0848, 0.5962, 0.1481, 0.6007, 0.1248, 0.6656, 0.1256, 0.6395, 0.2282, 0.7061, 0.1895, 0.6821, 0.2175, 0.6497, 0.245, 0.6938, 0.2282, 0.7061, 0.2175, 0.6497, 0.3934, 0.7436, 0.3493, 0.7254, 0.3584, 0.7007, 0.3493, 0.7254, 0.2986, 0.8027, 0.3096, 0.7381, 0.2986, 0.8027, 0.2595, 0.7431, 0.3096, 0.7381, 0.196, 0.6092, 0.1826, 0.6454, 0.1481, 0.6007, 0.4158, 0.2677, 0.458, 0.2888, 0.3814, 0.3644, 0.3814, 0.3644, 0.458, 0.2888, 0.451, 0.3788, 0.458, 0.2888, 0.4158, 0.2677, 0.5159, 0.2735, 0.0449, 0.7803, 0.114, 0.6712, 0.0858, 0.7766, 0.0733, 0.6841, 0.0449, 0.7803, 0.0464, 0.6792, 0.0779, 0.6604, 0.114, 0.6712, 0.0733, 0.6841, 0.1684, 0.7354, 0.1396, 0.771, 0.1509, 0.6874, 0.114, 0.6712, 0.1509, 0.6874, 0.1396, 0.771, 0.1684, 0.7354, 0.1895, 0.6821, 0.2282, 0.7061, 0.1509, 0.6874, 0.1895, 0.6821, 0.1684, 0.7354, 0.8686, 0.7766, 0.8698, 0.8421, 0.8319, 0.8618, 0.2282, 0.7061, 0.2543, 0.7133, 0.2143, 0.7744, 0.1684, 0.7354, 0.2282, 0.7061, 0.2143, 0.7744, 0.4212, 0.6271, 0.2985, 0.6169, 0.3123, 0.5823, 0.4212, 0.6271, 0.3123, 0.5823, 0.3489, 0.5359, 0.9289, 0.01, 0.9428, 0.114, 0.9069, 0.0294, 0.8536, 0.0292, 0.9289, 0.01, 0.9069, 0.0294, 0.8189, 0.4431, 0.8407, 0.4722, 0.7692, 0.544, 0.8189, 0.4431, 0.7692, 0.544, 0.744, 0.4627, 0.7873, 0.0896, 0.8001, 0.0426, 0.8306, 0.0627, 0.8536, 0.0292, 0.8501, 0.127, 0.8306, 0.0627, 0.8407, 0.4722, 0.8876, 0.4598, 0.8722, 0.5144, 0.8586, 0.435, 0.8407, 0.4722, 0.8189, 0.4431, 0.8407, 0.4722, 0.8586, 0.435, 0.8876, 0.4598, 0.3489, 0.5359, 0.3022, 0.5329, 0.3118, 0.4963, 0.3022, 0.5329, 0.3489, 0.5359, 0.3123, 0.5823, 0.7692, 0.544, 0.8407, 0.4722, 0.818, 0.5369, 0.3022, 0.5329, 0.2935, 0.4946, 0.3118, 0.4963, 0.3022, 0.5329, 0.3123, 0.5823, 0.2985, 0.6169, 0.818, 0.5369, 0.7573, 0.5807, 0.7692, 0.544, 0.8366, 0.5688, 0.7573, 0.5807, 0.818, 0.5369, 0.0498, 0.4587, 0.0946, 0.4007, 0.0796, 0.5187, 0.8366, 0.5688, 0.818, 0.5369, 0.8722, 0.5144, 0.8407, 0.4722, 0.8722, 0.5144, 0.818, 0.5369, 0.0498, 0.4587, 0.0476, 0.4287, 0.0946, 0.4007, 0.2076, 0.461, 0.1205, 0.4425, 0.1718, 0.4241, 0.1205, 0.4425, 0.0946, 0.4007, 0.1229, 0.3788, 0.1172, 0.345, 0.1229, 0.3788, 0.0946, 0.4007, 0.2192, 0.418, 0.2076, 0.461, 0.1718, 0.4241, 0.3903, 0.4703, 0.3118, 0.4963, 0.3332, 0.4314, 0.3489, 0.5359, 0.3118, 0.4963, 0.3903, 0.4703, 0.0796, 0.5187, 0.0946, 0.4007, 0.1205, 0.4425, 0.2076, 0.461, 0.143, 0.5239, 0.1205, 0.4425, 0.143, 0.5239, 0.2076, 0.461, 0.2291, 0.5522, 0.2291, 0.5522, 0.2076, 0.461, 0.2541, 0.5263, 0.2577, 0.4488, 0.2541, 0.5263, 0.2076, 0.461, 0.3332, 0.4314, 0.3814, 0.3644, 0.442, 0.4353, 0.3814, 0.3644, 0.3332, 0.4314, 0.3214, 0.3504, 0.2902, 0.4139, 0.3214, 0.3504, 0.3332, 0.4314, 0.1205, 0.4425, 0.0807, 0.5741, 0.0796, 0.5187, 0.0278, 0.5756, 0.0796, 0.5187, 0.0807, 0.5741, 0.0278, 0.5756, 0.0498, 0.4587, 0.0796, 0.5187, 0.0278, 0.5756, 0.0286, 0.4764, 0.0498, 0.4587, 0.0807, 0.5741, 0.1205, 0.4425, 0.143, 0.5239, 0.0807, 0.5741, 0.143, 0.5239, 0.1597, 0.5753, 0.1597, 0.5753, 0.0848, 0.5962, 0.0807, 0.5741, 0.1481, 0.6007, 0.0848, 0.5962, 0.1597, 0.5753, 0.2291, 0.5522, 0.1597, 0.5753, 0.143, 0.5239, 0.2291, 0.5522, 0.1951, 0.5863, 0.1597, 0.5753, 0.2291, 0.5522, 0.2604, 0.5752, 0.2349, 0.578, 0.7727, 0.7858, 0.8232, 0.7755, 0.7973, 0.8645, 0.7727, 0.7858, 0.782, 0.7225, 0.8232, 0.7755, 0.7727, 0.7858, 0.7389, 0.7891, 0.7574, 0.7349, 0.7574, 0.7349, 0.782, 0.7225, 0.7727, 0.7858, 0.1895, 0.6821, 0.1977, 0.6488, 0.2175, 0.6497, 0.0807, 0.5741, 0.0848, 0.5962, 0.0662, 0.6054, 0.8232, 0.7755, 0.8686, 0.7766, 0.8319, 0.8618, 0.0278, 0.5756, 0.0807, 0.5741, 0.0662, 0.6054, 0.8232, 0.7755, 0.8624, 0.7261, 0.8686, 0.7766, 0.782, 0.7225, 0.8624, 0.7261, 0.8232, 0.7755, 0.8624, 0.7261, 0.782, 0.7225, 0.8243, 0.7087, 0.8319, 0.8618, 0.7973, 0.8645, 0.8232, 0.7755, 0.7727, 0.7858, 0.7973, 0.8645, 0.7389, 0.7891, 0.7389, 0.7891, 0.7973, 0.8645, 0.7701, 0.8878, 0.3332, 0.4314, 0.3118, 0.4963, 0.2935, 0.4946, 0.2902, 0.4139, 0.3332, 0.4314, 0.2935, 0.4946, 0.8536, 0.6223, 0.8243, 0.7087, 0.7884, 0.6389, 0.7573, 0.5807, 0.7884, 0.6389, 0.7462, 0.6623, 0.8366, 0.5688, 0.8536, 0.6223, 0.7884, 0.6389, 0.8366, 0.5688, 0.7884, 0.6389, 0.7573, 0.5807, 0.8536, 0.6223, 0.8366, 0.5688, 0.8586, 0.5698, 0.7462, 0.6623, 0.782, 0.7225, 0.7574, 0.7349, 0.782, 0.7225, 0.7884, 0.6389, 0.8243, 0.7087, 0.7884, 0.6389, 0.782, 0.7225, 0.7462, 0.6623, 0.8624, 0.7261, 0.8243, 0.7087, 0.8536, 0.6223, 0.3984, 0.7043, 0.4194, 0.7196, 0.3934, 0.7436, 0.2349, 0.578, 0.1951, 0.5863, 0.2291, 0.5522, 0.4554, 0.205, 0.4674, 0.2526, 0.4322, 0.2372, 0.4554, 0.205, 0.4329, 0.1906, 0.4776, 0.1744, 0.577, 0.9329, 0.5207, 0.9463, 0.5925, 0.9018, 0.464, 0.1413, 0.4754, 0.0891, 0.4776, 0.1744, 0.3908, 0.2217, 0.4067, 0.2606, 0.295, 0.2141, 0.2286, 0.9895, 0.1982, 0.9597, 0.2299, 0.9579, 0.8586, 0.5698, 0.8366, 0.5688, 0.8722, 0.5144, 0.0476, 0.4287, 0.0498, 0.4587, 0.0286, 0.4764, 0.0733, 0.6841, 0.114, 0.6712, 0.0449, 0.7803, 0.0733, 0.6841, 0.0464, 0.6792, 0.0779, 0.6604, 0.4635, 0.0473, 0.4683, 0.0776, 0.4275, 0.0761, 0.0359, 0.9814, 0.017, 0.99, 0.01, 0.9463, 0.16, 0.0332, 0.1566, 0.0735, 0.1218, 0.056, 0.7411, 0.5566, 0.7212, 0.5621, 0.7314, 0.4694])
me_rock_8.materials.append(mat_rock_8)
me_rock_8.use_remesh_preserve_volume = False
me_rock_8.use_remesh_preserve_attributes = False
me_rock_8.use_mirror_vertex_groups = False
me_rock_8.update()
me_rock_8.normals_split_custom_set([tuple(v) for v in zip(*[iter([-0.9422, -0.3134, -0.1185, -0.3671, -0.03282, -0.9296, -0.2659, -0.9182, -0.2936, -0.9824, 0.07078, -0.1728, -0.3671, -0.03282, -0.9296, -0.9422, -0.3134, -0.1185, -0.8114, 0.5828, 0.045, -0.3323, 0.768, -0.5474, -0.9824, 0.07078, -0.1728, -0.9856, -0.01051, 0.1687, -0.9824, 0.07078, -0.1728, -0.9422, -0.3134, -0.1185, -0.8519, -0.448, -0.2712, -0.3092, -0.9279, -0.2085, -0.982, -0.1842, -0.04166, -0.9894, 0.1391, 0.04249, -0.9422, -0.3134, -0.1185, -0.8519, -0.448, -0.2712, -0.8519, -0.448, -0.2712, -0.8945, 0.2914, -0.3389, -0.9894, 0.1391, 0.04249, -0.9856, -0.01051, 0.1687, -0.8114, 0.5828, 0.045, -0.9824, 0.07078, -0.1728, -0.9856, -0.01051, 0.1687, -0.9422, -0.3134, -0.1185, -0.9894, 0.1391, 0.04249, -0.8114, 0.5828, 0.045, -0.9856, -0.01051, 0.1687, -0.9101, 0.3885, 0.1444, -0.3092, -0.9279, -0.2085, -0.2537, -0.9634, 0.08629, -0.949, -0.2445, 0.199, -0.982, -0.1842, -0.04166, -0.949, -0.2445, 0.199, -0.8945, 0.2914, -0.3389, -0.9822, 0.1745, 0.0693, -0.9752, 0.1692, -0.1424, -0.9894, 0.1391, 0.04249, -0.8945, 0.2914, -0.3389, -0.949, -0.2445, 0.199, -0.9822, 0.1745, 0.0693, -0.9894, 0.1391, 0.04249, -0.8945, 0.2914, -0.3389, -0.9822, 0.1745, 0.0693, -0.9773, 0.2093, -0.03143, -0.7488, 0.3497, 0.563, -0.9101, 0.3885, 0.1444, -0.2537, -0.9634, 0.08629, -0.8369, -0.4924, 0.2391, -0.949, -0.2445, 0.199, -0.8916, 0.07199, 0.447, -0.949, -0.2445, 0.199, -0.8369, -0.4924, 0.2391, -0.9801, 0.1269, 0.1529, -0.949, -0.2445, 0.199, -0.8916, 0.07199, 0.447, -0.9801, 0.1269, 0.1529, -0.9822, 0.1745, 0.0693, -0.949, -0.2445, 0.199, -0.9801, 0.1269, 0.1529, -0.9343, 0.2767, 0.2247, -0.9773, 0.2093, -0.03143, -0.9343, 0.2767, 0.2247, -0.9801, 0.1269, 0.1529, -0.8916, 0.07199, 0.447, -0.9822, 0.1745, 0.0693, -0.9801, 0.1269, 0.1529, -0.9773, 0.2093, -0.03143, -0.8916, 0.07199, 0.447, -0.8369, -0.4924, 0.2391, -0.8227, 0.5684, 0.0101, -0.9343, 0.2767, 0.2247, -0.8916, 0.07199, 0.447, -0.7488, 0.3497, 0.563, -0.1197, 0.2402, -0.9633, -0.1553, -0.2491, -0.9559, -0.3671, -0.03282, -0.9296, -0.2659, -0.9182, -0.2936, -0.3671, -0.03282, -0.9296, -0.1553, -0.2491, -0.9559, -0.09148, -0.9896, -0.1112, -0.2659, -0.9182, -0.2936, -0.02359, -0.9822, -0.1861, -0.2659, -0.9182, -0.2936, -0.09148, -0.9896, -0.1112, -0.1285, -0.99, -0.05801, -0.8519, -0.448, -0.2712, -0.9422, -0.3134, -0.1185, -0.5678, -0.8225, -0.03199, -0.2659, -0.9182, -0.2936, -0.5678, -0.8225, -0.03199, -0.9422, -0.3134, -0.1185, -0.2476, 0.2947, -0.923, -0.1197, 0.2402, -0.9633, -0.3671, -0.03282, -0.9296, -0.2476, 0.2947, -0.923, -0.3323, 0.768, -0.5474, -0.09229, 0.382, -0.9196, -0.3323, 0.768, -0.5474, -0.2476, 0.2947, -0.923, -0.9824, 0.07078, -0.1728, -0.3671, -0.03282, -0.9296, -0.9824, 0.07078, -0.1728, -0.2476, 0.2947, -0.923, -0.5678, -0.8225, -0.03199, -0.1285, -0.99, -0.05801, -0.8519, -0.448, -0.2712, -0.2659, -0.9182, -0.2936, -0.1285, -0.99, -0.05801, -0.5678, -0.8225, -0.03199, -0.3092, -0.9279, -0.2085, -0.8519, -0.448, -0.2712, -0.1285, -0.99, -0.05801, -0.7108, 0.3326, -0.6198, -0.1104, 0.9256, -0.362, -0.8138, 0.5753, -0.0821, -0.8138, 0.5753, -0.0821, -0.1104, 0.9256, -0.362, -0.8114, 0.5828, 0.045, -0.8114, 0.5828, 0.045, -0.1104, 0.9256, -0.362, -0.3323, 0.768, -0.5474, -0.8138, 0.5753, -0.0821, -0.8114, 0.5828, 0.045, -0.9101, 0.3885, 0.1444, -0.7108, 0.3326, -0.6198, -0.92, 0.3231, -0.2218, -0.6103, 0.2469, -0.7527, -0.0324, -0.9993, 0.0194, -0.2537, -0.9634, 0.08629, -0.1285, -0.99, -0.05801, -0.3092, -0.9279, -0.2085, -0.1285, -0.99, -0.05801, -0.2537, -0.9634, 0.08629, -0.9752, 0.1692, -0.1424, -0.9773, 0.2093, -0.03143, -0.9101, 0.3885, 0.1444, -0.9822, 0.1745, 0.0693, -0.9773, 0.2093, -0.03143, -0.9752, 0.1692, -0.1424, -0.9856, -0.01051, 0.1687, -0.9752, 0.1692, -0.1424, -0.9101, 0.3885, 0.1444, -0.9752, 0.1692, -0.1424, -0.9856, -0.01051, 0.1687, -0.9894, 0.1391, 0.04249, -0.7108, 0.3326, -0.6198, -0.8138, 0.5753, -0.0821, -0.9947, 0.09859, 0.02778, -0.8138, 0.5753, -0.0821, -0.828, 0.5607, 0.009004, -0.9947, 0.09859, 0.02778, -0.7488, 0.3497, 0.563, -0.971, 0.2115, 0.1111, -0.9101, 0.3885, 0.1444, -0.9101, 0.3885, 0.1444, -0.971, 0.2115, 0.1111, -0.828, 0.5607, 0.009004, -0.828, 0.5607, 0.009004, -0.8138, 0.5753, -0.0821, -0.9101, 0.3885, 0.1444, -0.4444, 0.8847, -0.1407, -0.92, 0.3231, -0.2218, -0.4366, 0.8826, 0.1745, -0.7108, 0.3326, -0.6198, -0.9947, 0.09859, 0.02778, -0.92, 0.3231, -0.2218, -0.4444, 0.8847, -0.1407, -0.2133, 0.8819, -0.4204, -0.4205, 0.3092, -0.853, -0.2537, -0.9634, 0.08629, -0.0324, -0.9993, 0.0194, -0.01255, -0.9999, 0.0069, -0.8369, -0.4924, 0.2391, -0.1408, -0.9769, 0.1608, -0.3404, -0.9372, 0.07639, -0.01255, -0.9999, 0.0069, -0.1408, -0.9769, 0.1608, -0.2537, -0.9634, 0.08629, -0.1408, -0.9769, 0.1608, -0.8369, -0.4924, 0.2391, -0.2537, -0.9634, 0.08629, -0.9343, 0.2767, 0.2247, -0.7488, 0.3497, 0.563, -0.9773, 0.2093, -0.03143, -0.971, 0.2115, 0.1111, -0.9947, 0.09859, 0.02778, -0.828, 0.5607, 0.009004, -0.9448, -0.1378, 0.2974, -0.971, 0.2115, 0.1111, -0.7488, 0.3497, 0.563, -0.92, 0.3231, -0.2218, -0.7233, 0.6651, 0.1855, -0.4366, 0.8826, 0.1745, -0.7233, 0.6651, 0.1855, -0.92, 0.3231, -0.2218, -0.9947, 0.09859, 0.02778, -0.7233, 0.6651, 0.1855, -0.9947, 0.09859, 0.02778, -0.9776, 0.1694, 0.1246, -0.971, 0.2115, 0.1111, -0.9776, 0.1694, 0.1246, -0.9947, 0.09859, 0.02778, -0.8987, 0.3986, -0.183, -0.7652, 0.2095, 0.6088, -0.9939, 0.1094, -0.0112, -0.7652, 0.2095, 0.6088, -0.8227, 0.5684, 0.0101, -0.9939, 0.1094, -0.0112, -0.8227, 0.5684, 0.0101, -0.7652, 0.2095, 0.6088, -0.8916, 0.07199, 0.447, -0.8369, -0.4924, 0.2391, -0.9939, 0.1094, -0.0112, -0.8227, 0.5684, 0.0101, -0.8369, -0.4924, 0.2391, -0.8221, -0.5235, 0.2238, -0.9939, 0.1094, -0.0112, -0.3404, -0.9372, 0.07639, -0.8221, -0.5235, 0.2238, -0.8369, -0.4924, 0.2391, -0.7652, 0.2095, 0.6088, -0.7488, 0.3497, 0.563, -0.8916, 0.07199, 0.447, -0.8902, 0.2428, 0.3854, -0.9605, 0.01369, 0.2778, -0.9448, -0.1378, 0.2974, -0.3994, 0.8908, 0.2169, -0.9605, 0.01369, 0.2778, -0.8902, 0.2428, 0.3854, -0.8987, 0.3986, -0.183, -0.8902, 0.2428, 0.3854, -0.7652, 0.2095, 0.6088, -0.8987, 0.3986, -0.183, -0.3994, 0.8908, 0.2169, -0.8902, 0.2428, 0.3854, -0.7652, 0.2095, 0.6088, -0.8902, 0.2428, 0.3854, -0.7488, 0.3497, 0.563, -0.971, 0.2115, 0.1111, -0.5452, 0.1909, 0.8163, -0.9776, 0.1694, 0.1246, -0.9448, -0.1378, 0.2974, -0.9605, 0.01369, 0.2778, -0.9561, -0.04419, 0.2896, -0.971, 0.2115, 0.1111, -0.9448, -0.1378, 0.2974, -0.9561, -0.04419, 0.2896, -0.7488, 0.3497, 0.563, -0.8902, 0.2428, 0.3854, -0.9448, -0.1378, 0.2974, -0.7233, 0.6651, 0.1855, 0.08332, 0.9254, 0.3698, -0.4366, 0.8826, 0.1745, -0.9776, 0.1694, 0.1246, -0.05751, 0.9014, 0.4291, -0.7233, 0.6651, 0.1855, -0.3404, -0.9372, 0.07639, -0.0396, -0.9926, 0.1148, -0.2543, -0.9242, 0.285, -0.3404, -0.9372, 0.07639, -0.2543, -0.9242, 0.285, -0.8221, -0.5235, 0.2238, -0.9705, 0.1706, 0.1706, -0.8987, 0.3986, -0.183, -0.9939, 0.1094, -0.0112, -0.8221, -0.5235, 0.2238, -0.872, -0.2893, 0.3948, -0.9939, 0.1094, -0.0112, -0.872, -0.2893, 0.3948, -0.9705, 0.1706, 0.1706, -0.9939, 0.1094, -0.0112, -0.3994, 0.8908, 0.2169, -0.1002, 0.0927, 0.9906, -0.9605, 0.01369, 0.2778, -0.1002, 0.0927, 0.9906, -0.3994, 0.8908, 0.2169, -0.0293, 0.8808, 0.4726, -0.0293, 0.8808, 0.4726, -0.3994, 0.8908, 0.2169, 0.1082, 0.9665, -0.2327, 0.1082, 0.9665, -0.2327, -0.2951, 0.9348, 0.1975, 0.01009, 0.8149, 0.5795, 0.01009, 0.8149, 0.5795, -0.2951, 0.9348, 0.1975, -0.5869, 0.588, 0.5566, -0.3994, 0.8908, 0.2169, -0.2951, 0.9348, 0.1975, 0.1082, 0.9665, -0.2327, -0.08651, 0.3579, 0.9297, -0.5869, 0.588, 0.5566, -0.9705, 0.1706, 0.1706, -0.8987, 0.3986, -0.183, -0.9705, 0.1706, 0.1706, -0.5869, 0.588, 0.5566, -0.3994, 0.8908, 0.2169, -0.8987, 0.3986, -0.183, -0.2951, 0.9348, 0.1975, -0.8987, 0.3986, -0.183, -0.5869, 0.588, 0.5566, -0.2951, 0.9348, 0.1975, -0.04099, 0.0204, 0.999, -0.5452, 0.1909, 0.8163, -0.9561, -0.04419, 0.2896, -0.9561, -0.04419, 0.2896, -0.9605, 0.01369, 0.2778, -0.2348, -0.1801, 0.9552, -0.5452, 0.1909, 0.8163, -0.05751, 0.9014, 0.4291, -0.9776, 0.1694, 0.1246, 0.0922, 0.2602, 0.9611, -0.08651, 0.3579, 0.9297, -0.01982, -0.5163, 0.8562, -0.8221, -0.5235, 0.2238, -0.01982, -0.5163, 0.8562, -0.872, -0.2893, 0.3948, -0.4103, 0.2131, 0.8867, -0.9705, 0.1706, 0.1706, -0.872, -0.2893, 0.3948, -0.4103, 0.2131, 0.8867, -0.01982, -0.5163, 0.8562, -0.08651, 0.3579, 0.9297, -0.5869, 0.588, 0.5566, -0.08651, 0.3579, 0.9297, 0.01009, 0.8149, 0.5795, 0.001987, -0.9895, -0.1444, -0.02359, -0.9822, -0.1861, -0.1553, -0.2491, -0.9559, -0.02359, -0.9822, -0.1861, -0.2659, -0.9182, -0.2936, -0.1553, -0.2491, -0.9559, -0.1197, 0.2402, -0.9633, -0.09229, 0.382, -0.9196, -0.1088, 0.2811, -0.9535, -0.1197, 0.2402, -0.9633, -0.2476, 0.2947, -0.923, -0.09229, 0.382, -0.9196, -0.8004, 0.3193, -0.5074, -0.2079, 0.2313, -0.9504, -0.2232, 0.7894, -0.5719, -0.2079, 0.2313, -0.9504, -0.09229, 0.382, -0.9196, -0.2232, 0.7894, -0.5719, -0.4265, 0.592, -0.6839, -0.2232, 0.7894, -0.5719, -0.1104, 0.9256, -0.362, -0.1104, 0.9256, -0.362, -0.2232, 0.7894, -0.5719, -0.3323, 0.768, -0.5474, -0.3323, 0.768, -0.5474, -0.2232, 0.7894, -0.5719, -0.09229, 0.382, -0.9196, -0.1285, -0.99, -0.05801, -0.09148, -0.9896, -0.1112, -0.004201, -0.9999, 0.01193, -0.2232, 0.7894, -0.5719, -0.4265, 0.592, -0.6839, -0.8004, 0.3193, -0.5074, -0.1104, 0.9256, -0.362, -0.7108, 0.3326, -0.6198, -0.4265, 0.592, -0.6839, -0.7108, 0.3326, -0.6198, -0.6103, 0.2469, -0.7527, -0.4265, 0.592, -0.6839, -0.7697, 0.3497, -0.5341, -0.1207, 0.9532, -0.2772, -0.5864, 0.3443, -0.7332, -0.3431, 0.1538, -0.9266, -0.8004, 0.3193, -0.5074, -0.6103, 0.2469, -0.7527, -0.3431, 0.1538, -0.9266, -0.6103, 0.2469, -0.7527, -0.5864, 0.3443, -0.7332, -0.6103, 0.2469, -0.7527, -0.8004, 0.3193, -0.5074, -0.4265, 0.592, -0.6839, -0.7697, 0.3497, -0.5341, -0.6103, 0.2469, -0.7527, -0.2133, 0.8819, -0.4204, -0.2133, 0.8819, -0.4204, -0.0232, 0.9749, -0.2214, -0.0008993, 0.9626, -0.2709, -0.004201, -0.9999, 0.01193, 0.02491, -0.9987, 0.04533, -0.0324, -0.9993, 0.0194, -0.004201, -0.9999, 0.01193, -0.0324, -0.9993, 0.0194, -0.1285, -0.99, -0.05801, -0.4205, 0.3092, -0.853, -0.6103, 0.2469, -0.7527, -0.92, 0.3231, -0.2218, -0.0358, 0.9979, -0.0535, -0.0232, 0.9749, -0.2214, -0.4444, 0.8847, -0.1407, -0.0232, 0.9749, -0.2214, -0.2133, 0.8819, -0.4204, -0.4444, 0.8847, -0.1407, 0.02491, -0.9987, 0.04533, 0.0411, -0.9983, 0.04109, -0.0324, -0.9993, 0.0194, -0.0324, -0.9993, 0.0194, 0.0411, -0.9983, 0.04109, -0.01255, -0.9999, 0.0069, -0.01255, -0.9999, 0.0069, 0.01111, -0.9957, 0.09168, -0.1408, -0.9769, 0.1608, -0.09889, 0.9906, 0.09429, -0.0358, 0.9979, -0.0535, -0.4444, 0.8847, -0.1407, -0.4366, 0.8826, 0.1745, -0.09889, 0.9906, 0.09429, -0.4444, 0.8847, -0.1407, -0.4366, 0.8826, 0.1745, -0.07329, 0.6042, 0.7935, -0.09889, 0.9906, 0.09429, -0.0396, -0.9926, 0.1148, 0.01111, -0.9957, 0.09168, 0.02661, -0.9933, 0.1127, -0.3404, -0.9372, 0.07639, 0.01111, -0.9957, 0.09168, -0.0396, -0.9926, 0.1148, -0.3404, -0.9372, 0.07639, -0.1408, -0.9769, 0.1608, 0.01111, -0.9957, 0.09168, -0.7233, 0.6651, 0.1855, -0.05751, 0.9014, 0.4291, 0.08332, 0.9254, 0.3698, -0.07329, 0.6042, 0.7935, -0.4366, 0.8826, 0.1745, 0.08332, 0.9254, 0.3698, -0.0396, -0.9926, 0.1148, 0.06581, -0.9874, 0.1438, -0.001707, -0.9703, 0.2417, 0.06581, -0.9874, 0.1438, 0.2368, -0.5832, 0.7771, -0.001707, -0.9703, 0.2417, 0.02661, -0.9933, 0.1127, 0.06581, -0.9874, 0.1438, -0.0396, -0.9926, 0.1148, -0.001707, -0.9703, 0.2417, -0.01982, -0.5163, 0.8562, -0.8221, -0.5235, 0.2238, -0.001707, -0.9703, 0.2417, -0.2543, -0.9242, 0.285, -0.0396, -0.9926, 0.1148, -0.001707, -0.9703, 0.2417, -0.8221, -0.5235, 0.2238, -0.2543, -0.9242, 0.285, 0.01151, 0.09812, 0.9951, -0.1002, 0.0927, 0.9906, 0.0167, 0.8981, 0.4394, 0.0167, 0.8981, 0.4394, -0.1002, 0.0927, 0.9906, -0.0293, 0.8808, 0.4726, 0.01009, 0.8149, 0.5795, -0.0293, 0.8808, 0.4726, 0.1082, 0.9665, -0.2327, -0.04099, 0.0204, 0.999, -0.2348, -0.1801, 0.9552, 0.08301, -0.002394, 0.9965, -0.2348, -0.1801, 0.9552, -0.9605, 0.01369, 0.2778, -0.1002, 0.0927, 0.9906, -0.04099, 0.0204, 0.999, 0.08301, -0.002394, 0.9965, 0.04419, 0.2402, 0.9697, -0.5452, 0.1909, 0.8163, -0.04099, 0.0204, 0.999, 0.04419, 0.2402, 0.9697, -0.05751, 0.9014, 0.4291, -0.5452, 0.1909, 0.8163, 0.04419, 0.2402, 0.9697, 0.0993, -0.2545, 0.962, -0.01982, -0.5163, 0.8562, -0.001707, -0.9703, 0.2417, 0.0993, -0.2545, 0.962, 0.0922, 0.2602, 0.9611, -0.01982, -0.5163, 0.8562, 0.01009, 0.8149, 0.5795, -0.08651, 0.3579, 0.9297, 0.0922, 0.2602, 0.9611, 0.001987, -0.9895, -0.1444, 0.2533, -0.3783, -0.8904, 0.1797, -0.7859, -0.5917, 0.001987, -0.9895, -0.1444, -0.1553, -0.2491, -0.9559, 0.2533, -0.3783, -0.8904, 0.1688, 0.3143, -0.9342, -0.1197, 0.2402, -0.9633, 0.01121, 0.2158, -0.9764, -0.1553, -0.2491, -0.9559, 0.1688, 0.3143, -0.9342, 0.2533, -0.3783, -0.8904, 0.1688, 0.3143, -0.9342, -0.1553, -0.2491, -0.9559, -0.1197, 0.2402, -0.9633, 0.1797, -0.7859, -0.5917, 0.07271, -0.9933, -0.08989, 0.002776, -0.9868, -0.1622, 0.1797, -0.7859, -0.5917, 0.002776, -0.9868, -0.1622, 0.001987, -0.9895, -0.1444, 0.001987, -0.9895, -0.1444, 0.002776, -0.9868, -0.1622, -0.02359, -0.9822, -0.1861, 0.1688, 0.3143, -0.9342, 0.01121, 0.2158, -0.9764, 0.1159, -0.0608, -0.9914, -0.0393, 0.3679, -0.929, 0.01121, 0.2158, -0.9764, -0.1088, 0.2811, -0.9535, 0.01121, 0.2158, -0.9764, -0.1197, 0.2402, -0.9633, -0.1088, 0.2811, -0.9535, -0.0393, 0.3679, -0.929, -0.09229, 0.382, -0.9196, 0.02729, 0.2954, -0.955, -0.0393, 0.3679, -0.929, -0.1088, 0.2811, -0.9535, -0.09229, 0.382, -0.9196, -0.3431, 0.1538, -0.9266, 0.02729, 0.2954, -0.955, -0.2079, 0.2313, -0.9504, -0.3431, 0.1538, -0.9266, -0.2079, 0.2313, -0.9504, -0.8004, 0.3193, -0.5074, 0.02729, 0.2954, -0.955, -0.09229, 0.382, -0.9196, -0.2079, 0.2313, -0.9504, 0.04989, 0.1648, -0.9851, -0.3431, 0.1538, -0.9266, 0.0488, 0.3726, -0.9267, -0.3431, 0.1538, -0.9266, -0.5864, 0.3443, -0.7332, 0.0488, 0.3726, -0.9267, -0.5864, 0.3443, -0.7332, -0.002785, 0.9215, -0.3885, 0.0488, 0.3726, -0.9267, -0.5864, 0.3443, -0.7332, -0.1207, 0.9532, -0.2772, -0.002785, 0.9215, -0.3885, 0.0697, -0.996, -0.0558, 0.062, -0.9976, 0.0316, -0.004201, -0.9999, 0.01193, -0.004201, -0.9999, 0.01193, 0.05551, -0.9973, -0.04751, 0.0697, -0.996, -0.0558, -0.004201, -0.9999, 0.01193, -0.09148, -0.9896, -0.1112, 0.05551, -0.9973, -0.04751, 0.05551, -0.9973, -0.04751, -0.02359, -0.9822, -0.1861, 0.002776, -0.9868, -0.1622, -0.09148, -0.9896, -0.1112, -0.02359, -0.9822, -0.1861, 0.05551, -0.9973, -0.04751, -0.002785, 0.9215, -0.3885, -0.1207, 0.9532, -0.2772, -0.0008993, 0.9626, -0.2709, -0.0008993, 0.9626, -0.2709, -0.1207, 0.9532, -0.2772, -0.2133, 0.8819, -0.4204, -0.004201, -0.9999, 0.01193, 0.062, -0.9976, 0.0316, 0.02491, -0.9987, 0.04533, 0.01469, 0.9976, -0.0679, -0.0232, 0.9749, -0.2214, -0.0358, 0.9979, -0.0535, 0.01111, -0.9957, 0.09168, -0.01255, -0.9999, 0.0069, 0.0411, -0.9983, 0.04109, -0.09889, 0.9906, 0.09429, 0.004495, 0.9799, 0.1994, -0.02221, 0.9967, -0.0784, -0.09889, 0.9906, 0.09429, -0.02221, 0.9967, -0.0784, -0.0358, 0.9979, -0.0535, -0.09889, 0.9906, 0.09429, -0.07329, 0.6042, 0.7935, 0.004495, 0.9799, 0.1994, 0.0411, -0.9983, 0.04109, 0.02661, -0.9933, 0.1127, 0.01111, -0.9957, 0.09168, 0.1718, 0.8239, 0.5401, 0.0262, 0.2901, 0.9566, 0.08332, 0.9254, 0.3698, 0.1718, 0.8239, 0.5401, 0.08332, 0.9254, 0.3698, 0.2641, 0.8196, 0.5084, -0.07329, 0.6042, 0.7935, 0.08332, 0.9254, 0.3698, 0.0262, 0.2901, 0.9566, -0.05751, 0.9014, 0.4291, 0.2641, 0.8196, 0.5084, 0.08332, 0.9254, 0.3698, 0.04419, 0.2402, 0.9697, 0.2641, 0.8196, 0.5084, -0.05751, 0.9014, 0.4291, -0.07329, 0.6042, 0.7935, 0.0262, 0.2901, 0.9566, 0.004495, 0.9799, 0.1994, 0.06921, -0.9859, 0.1526, 0.06581, -0.9874, 0.1438, 0.02661, -0.9933, 0.1127, -0.001707, -0.9703, 0.2417, 0.2368, -0.5832, 0.7771, 0.0993, -0.2545, 0.962, 0.01151, 0.09812, 0.9951, 0.0167, 0.8981, 0.4394, 0.02741, 0.6218, 0.7827, 0.0922, 0.2602, 0.9611, 0.2902, 0.143, 0.9462, 0.1394, 0.8091, 0.5709, 0.1394, 0.8091, 0.5709, 0.0167, 0.8981, 0.4394, 0.01009, 0.8149, 0.5795, 0.1394, 0.8091, 0.5709, 0.01009, 0.8149, 0.5795, 0.0922, 0.2602, 0.9611, -0.0293, 0.8808, 0.4726, 0.01009, 0.8149, 0.5795, 0.0167, 0.8981, 0.4394, 0.01151, 0.09812, 0.9951, 0.1593, 0.1886, 0.969, 0.08301, -0.002394, 0.9965, -0.2348, -0.1801, 0.9552, 0.01151, 0.09812, 0.9951, 0.08301, -0.002394, 0.9965, -0.2348, -0.1801, 0.9552, -0.1002, 0.0927, 0.9906, 0.01151, 0.09812, 0.9951, 0.2641, 0.8196, 0.5084, 0.04419, 0.2402, 0.9697, 0.08301, -0.002394, 0.9965, 0.2365, -0.2328, 0.9433, 0.2902, 0.143, 0.9462, 0.2368, -0.5832, 0.7771, 0.2368, -0.5832, 0.7771, 0.2902, 0.143, 0.9462, 0.0993, -0.2545, 0.962, 0.0993, -0.2545, 0.962, 0.2902, 0.143, 0.9462, 0.0922, 0.2602, 0.9611, 0.1797, -0.7859, -0.5917, 0.2533, -0.3783, -0.8904, 0.1688, 0.3143, -0.9342, 0.07271, -0.9933, -0.08989, 0.1797, -0.7859, -0.5917, 0.1049, -0.4573, -0.8831, 0.1049, -0.4573, -0.8831, 0.1797, -0.7859, -0.5917, 0.1159, -0.0608, -0.9914, 0.1688, 0.3143, -0.9342, 0.1159, -0.0608, -0.9914, 0.1797, -0.7859, -0.5917, 0.02729, 0.2954, -0.955, 0.0823, 0.2532, -0.9639, -0.0393, 0.3679, -0.929, -0.0393, 0.3679, -0.929, 0.0823, 0.2532, -0.9639, 0.01121, 0.2158, -0.9764, 0.1159, -0.0608, -0.9914, 0.01121, 0.2158, -0.9764, 0.07329, 0.1311, -0.9887, 0.01121, 0.2158, -0.9764, 0.0823, 0.2532, -0.9639, 0.2873, 0.3232, -0.9017, 0.01121, 0.2158, -0.9764, 0.2873, 0.3232, -0.9017, 0.07329, 0.1311, -0.9887, 0.02729, 0.2954, -0.955, -0.3431, 0.1538, -0.9266, 0.04989, 0.1648, -0.9851, 0.2278, 0.2525, -0.9404, 0.02729, 0.2954, -0.955, 0.04989, 0.1648, -0.9851, 0.02729, 0.2954, -0.955, 0.2278, 0.2525, -0.9404, 0.0823, 0.2532, -0.9639, 0.2278, 0.2525, -0.9404, 0.04989, 0.1648, -0.9851, 0.3363, 0.1154, -0.9347, -0.002785, 0.9215, -0.3885, 0.208, 0.9226, -0.3249, 0.0488, 0.3726, -0.9267, -0.0008993, 0.9626, -0.2709, 0.208, 0.9226, -0.3249, -0.002785, 0.9215, -0.3885, 0.0697, -0.996, -0.0558, 0.05551, -0.9973, -0.04751, 0.002776, -0.9868, -0.1622, 0.002776, -0.9868, -0.1622, 0.07109, -0.9961, -0.05199, 0.0697, -0.996, -0.0558, -0.0008993, 0.9626, -0.2709, -0.0232, 0.9749, -0.2214, 0.3167, 0.8868, -0.3364, 0.3167, 0.8868, -0.3364, 0.3116, 0.863, -0.3976, -0.0008993, 0.9626, -0.2709, 0.02491, -0.9987, 0.04533, 0.09381, -0.995, 0.03311, 0.06041, -0.9977, 0.03113, 0.02491, -0.9987, 0.04533, 0.062, -0.9976, 0.0316, 0.09381, -0.995, 0.03311, -0.0358, 0.9979, -0.0535, -0.02221, 0.9967, -0.0784, 0.01469, 0.9976, -0.0679, 0.3768, 0.9218, -0.0913, 0.01469, 0.9976, -0.0679, -0.02221, 0.9967, -0.0784, 0.01469, 0.9976, -0.0679, 0.3167, 0.8868, -0.3364, -0.0232, 0.9749, -0.2214, 0.0411, -0.9983, 0.04109, 0.02491, -0.9987, 0.04533, 0.06041, -0.9977, 0.03113, 0.02661, -0.9933, 0.1127, 0.0411, -0.9983, 0.04109, 0.04834, -0.9945, 0.09292, 0.04834, -0.9945, 0.09292, 0.0411, -0.9983, 0.04109, 0.06041, -0.9977, 0.03113, 0.3768, 0.9218, -0.0913, -0.02221, 0.9967, -0.0784, 0.004495, 0.9799, 0.1994, 0.04834, -0.9945, 0.09292, 0.06921, -0.9859, 0.1526, 0.02661, -0.9933, 0.1127, 0.3218, 0.7848, 0.5296, 0.1911, 0.2301, 0.9542, 0.1289, 0.4027, 0.9062, 0.2641, 0.8196, 0.5084, 0.3218, 0.7848, 0.5296, 0.1718, 0.8239, 0.5401, 0.2811, 0.4932, 0.8232, 0.0262, 0.2901, 0.9566, 0.1718, 0.8239, 0.5401, 0.09582, 0.2883, 0.9527, 0.0262, 0.2901, 0.9566, 0.2811, 0.4932, 0.8232, 0.2811, 0.4932, 0.8232, 0.1718, 0.8239, 0.5401, 0.3218, 0.7848, 0.5296, 0.09582, 0.2883, 0.9527, 0.004495, 0.9799, 0.1994, 0.0262, 0.2901, 0.9566, 0.2368, -0.5832, 0.7771, 0.06581, -0.9874, 0.1438, 0.2365, -0.2328, 0.9433, 0.2365, -0.2328, 0.9433, 0.06581, -0.9874, 0.1438, 0.0368, -0.9716, 0.2336, 0.0368, -0.9716, 0.2336, 0.06581, -0.9874, 0.1438, 0.06921, -0.9859, 0.1526, 0.0368, -0.9716, 0.2336, 0.06921, -0.9859, 0.1526, 0.04834, -0.9945, 0.09292, 0.1982, 0.1131, 0.9736, 0.2902, 0.143, 0.9462, 0.2365, -0.2328, 0.9433, 0.1194, 0.4052, 0.9064, 0.1982, 0.1131, 0.9736, 0.5523, 0.349, 0.7571, 0.1593, 0.1886, 0.969, 0.01151, 0.09812, 0.9951, 0.02741, 0.6218, 0.7827, 0.1394, 0.8091, 0.5709, 0.02741, 0.6218, 0.7827, 0.0167, 0.8981, 0.4394, 0.1194, 0.4052, 0.9064, 0.02741, 0.6218, 0.7827, 0.1394, 0.8091, 0.5709, 0.2902, 0.143, 0.9462, 0.1194, 0.4052, 0.9064, 0.1394, 0.8091, 0.5709, 0.2902, 0.143, 0.9462, 0.1982, 0.1131, 0.9736, 0.1194, 0.4052, 0.9064, 0.02741, 0.6218, 0.7827, 0.1194, 0.4052, 0.9064, 0.2322, 0.5658, 0.7912, 0.02741, 0.6218, 0.7827, 0.2322, 0.5658, 0.7912, 0.1593, 0.1886, 0.969, 0.2641, 0.8196, 0.5084, 0.08301, -0.002394, 0.9965, 0.1911, 0.2301, 0.9542, 0.08301, -0.002394, 0.9965, 0.1593, 0.1886, 0.969, 0.1911, 0.2301, 0.9542, 0.1593, 0.1886, 0.969, 0.7109, 0.01561, 0.7031, 0.1289, 0.4027, 0.9062, 0.1289, 0.4027, 0.9062, 0.1911, 0.2301, 0.9542, 0.1593, 0.1886, 0.969, 0.1911, 0.2301, 0.9542, 0.3218, 0.7848, 0.5296, 0.2641, 0.8196, 0.5084, 0.07271, -0.9933, -0.08989, 0.1049, -0.4573, -0.8831, 0.8953, -0.4052, -0.1849, 0.07329, 0.1311, -0.9887, 0.2371, -0.1232, -0.9636, 0.1159, -0.0608, -0.9914, 0.1159, -0.0608, -0.9914, 0.2371, -0.1232, -0.9636, 0.1049, -0.4573, -0.8831, 0.07329, 0.1311, -0.9887, 0.7299, 0.2517, -0.6355, 0.2371, -0.1232, -0.9636, 0.2873, 0.3232, -0.9017, 0.0823, 0.2532, -0.9639, 0.2278, 0.2525, -0.9404, 0.747, 0.2476, -0.617, 0.3363, 0.1154, -0.9347, 0.04989, 0.1648, -0.9851, 0.3363, 0.1154, -0.9347, 0.747, 0.2476, -0.617, 0.9181, 0.3693, -0.1441, 0.9181, 0.3693, -0.1441, 0.6596, 0.6207, -0.4238, 0.2278, 0.2525, -0.9404, 0.9181, 0.3693, -0.1441, 0.2278, 0.2525, -0.9404, 0.3363, 0.1154, -0.9347, 0.208, 0.9226, -0.3249, 0.5036, 0.4308, -0.7489, 0.0488, 0.3726, -0.9267, 0.0488, 0.3726, -0.9267, 0.747, 0.2476, -0.617, 0.04989, 0.1648, -0.9851, 0.0488, 0.3726, -0.9267, 0.5036, 0.4308, -0.7489, 0.747, 0.2476, -0.617, 0.5036, 0.4308, -0.7489, 0.9195, 0.3035, -0.2499, 0.747, 0.2476, -0.617, 0.07271, -0.9933, -0.08989, 0.07109, -0.9961, -0.05199, 0.002776, -0.9868, -0.1622, 0.2101, -0.973, -0.0959, 0.062, -0.9976, 0.0316, 0.0697, -0.996, -0.0558, 0.2101, -0.973, -0.0959, 0.07109, -0.9961, -0.05199, 0.07271, -0.9933, -0.08989, 0.2101, -0.973, -0.0959, 0.0697, -0.996, -0.0558, 0.07109, -0.9961, -0.05199, 0.9519, 0.2017, -0.2308, 0.9851, 0.1716, -0.008898, 0.9181, 0.3693, -0.1441, 0.9519, 0.2017, -0.2308, 0.9181, 0.3693, -0.1441, 0.747, 0.2476, -0.617, -0.0008993, 0.9626, -0.2709, 0.3116, 0.863, -0.3976, 0.208, 0.9226, -0.3249, 0.9195, 0.3035, -0.2499, 0.5036, 0.4308, -0.7489, 0.3116, 0.863, -0.3976, 0.5036, 0.4308, -0.7489, 0.208, 0.9226, -0.3249, 0.3116, 0.863, -0.3976, 0.9825, 0.137, -0.126, 0.3116, 0.863, -0.3976, 0.3167, 0.8868, -0.3364, 0.9519, 0.2017, -0.2308, 0.747, 0.2476, -0.617, 0.9195, 0.3035, -0.2499, 0.9825, 0.137, -0.126, 0.9195, 0.3035, -0.2499, 0.3116, 0.863, -0.3976, 0.2101, -0.973, -0.0959, 0.09381, -0.995, 0.03311, 0.062, -0.9976, 0.0316, 0.01469, 0.9976, -0.0679, 0.3768, 0.9218, -0.0913, 0.3167, 0.8868, -0.3364, 0.06041, -0.9977, 0.03113, 0.2436, -0.955, 0.1693, 0.04834, -0.9945, 0.09292, 0.1847, -0.9821, 0.0359, 0.06041, -0.9977, 0.03113, 0.09381, -0.995, 0.03311, 0.608, 0.1416, 0.7812, 0.8641, 0.2662, 0.4271, 0.9739, 0.05179, 0.2212, 0.8641, 0.2662, 0.4271, 0.608, 0.1416, 0.7812, 0.2811, 0.4932, 0.8232, 0.09582, 0.2883, 0.9527, 0.1964, 0.9656, 0.1704, 0.004495, 0.9799, 0.1994, 0.004495, 0.9799, 0.1994, 0.1964, 0.9656, 0.1704, 0.3768, 0.9218, -0.0913, 0.09582, 0.2883, 0.9527, 0.608, 0.1416, 0.7812, 0.6033, 0.3715, 0.7057, 0.9757, 0.1833, 0.1199, 0.3768, 0.9218, -0.0913, 0.1964, 0.9656, 0.1704, 0.4723, 0.6776, 0.5637, 0.629, 0.5459, 0.5535, 0.6027, 0.6551, 0.4556, 0.5035, 0.7205, 0.4768, 0.1289, 0.4027, 0.9062, 0.7109, 0.01561, 0.7031, 0.8641, 0.2662, 0.4271, 0.5035, 0.7205, 0.4768, 0.7109, 0.01561, 0.7031, 0.9594, -0.0153, 0.2817, 0.7109, 0.01561, 0.7031, 0.6177, -0.1681, 0.7682, 0.8641, 0.2662, 0.4271, 0.9594, -0.0153, 0.2817, 0.8377, 0.2623, 0.479, 0.8641, 0.2662, 0.4271, 0.7109, 0.01561, 0.7031, 0.9594, -0.0153, 0.2817, 0.6177, -0.1681, 0.7682, 0.6027, 0.6551, 0.4556, 0.8377, 0.2623, 0.479, 0.9594, -0.0153, 0.2817, 0.6177, -0.1681, 0.7682, 0.8377, 0.2623, 0.479, 0.09582, 0.2883, 0.9527, 0.2811, 0.4932, 0.8232, 0.608, 0.1416, 0.7812, 0.2811, 0.4932, 0.8232, 0.3218, 0.7848, 0.5296, 0.5035, 0.7205, 0.4768, 0.3218, 0.7848, 0.5296, 0.1289, 0.4027, 0.9062, 0.5035, 0.7205, 0.4768, 0.2811, 0.4932, 0.8232, 0.5035, 0.7205, 0.4768, 0.8641, 0.2662, 0.4271, 0.3498, -0.7573, 0.5515, 0.0368, -0.9716, 0.2336, 0.2436, -0.955, 0.1693, 0.2436, -0.955, 0.1693, 0.0368, -0.9716, 0.2336, 0.04834, -0.9945, 0.09292, 0.0368, -0.9716, 0.2336, 0.3498, -0.7573, 0.5515, 0.2365, -0.2328, 0.9433, 0.2365, -0.2328, 0.9433, 0.5523, 0.349, 0.7571, 0.1982, 0.1131, 0.9736, 0.017, 0.2192, 0.9755, 0.2365, -0.2328, 0.9433, 0.3498, -0.7573, 0.5515, 0.9331, -0.1902, 0.3053, 0.5523, 0.349, 0.7571, 0.017, 0.2192, 0.9755, 0.2322, 0.5658, 0.7912, 0.1194, 0.4052, 0.9064, 0.4723, 0.6776, 0.5637, 0.5523, 0.349, 0.7571, 0.4723, 0.6776, 0.5637, 0.1194, 0.4052, 0.9064, 0.2322, 0.5658, 0.7912, 0.6027, 0.6551, 0.4556, 0.6177, -0.1681, 0.7682, 0.4723, 0.6776, 0.5637, 0.6027, 0.6551, 0.4556, 0.2322, 0.5658, 0.7912, 0.629, 0.5459, 0.5535, 0.4723, 0.6776, 0.5637, 0.5523, 0.349, 0.7571, 0.6177, -0.1681, 0.7682, 0.7109, 0.01561, 0.7031, 0.1593, 0.1886, 0.969, 0.2322, 0.5658, 0.7912, 0.6177, -0.1681, 0.7682, 0.1593, 0.1886, 0.969, 0.07271, -0.9933, -0.08989, 0.8953, -0.4052, -0.1849, 0.2888, -0.9571, -0.02409, 0.07271, -0.9933, -0.08989, 0.2888, -0.9571, -0.02409, 0.2101, -0.973, -0.0959, 0.8953, -0.4052, -0.1849, 0.1049, -0.4573, -0.8831, 0.2371, -0.1232, -0.9636, 0.7299, 0.2517, -0.6355, 0.8953, -0.4052, -0.1849, 0.2371, -0.1232, -0.9636, 0.7299, 0.2517, -0.6355, 0.9376, 0.3457, -0.03702, 0.9625, -0.1038, -0.2506, 0.7299, 0.2517, -0.6355, 0.9625, -0.1038, -0.2506, 0.8953, -0.4052, -0.1849, 0.2278, 0.2525, -0.9404, 0.6596, 0.6207, -0.4238, 0.2873, 0.3232, -0.9017, 0.7299, 0.2517, -0.6355, 0.07329, 0.1311, -0.9887, 0.2873, 0.3232, -0.9017, 0.9376, 0.3457, -0.03702, 0.6596, 0.6207, -0.4238, 0.8463, 0.529, -0.0631, 0.2873, 0.3232, -0.9017, 0.9376, 0.3457, -0.03702, 0.7299, 0.2517, -0.6355, 0.9376, 0.3457, -0.03702, 0.2873, 0.3232, -0.9017, 0.6596, 0.6207, -0.4238, 0.2101, -0.973, -0.0959, 0.9625, -0.1038, -0.2506, 0.3701, -0.921, -0.1214, 0.9625, -0.1038, -0.2506, 0.2101, -0.973, -0.0959, 0.2888, -0.9571, -0.02409, 0.9625, -0.1038, -0.2506, 0.9376, 0.3457, -0.03702, 0.8712, 0.0797, -0.4844, 0.9625, -0.1038, -0.2506, 0.9436, -0.1925, -0.2695, 0.3701, -0.921, -0.1214, 0.9625, -0.1038, -0.2506, 0.2888, -0.9571, -0.02409, 0.8953, -0.4052, -0.1849, 0.8712, 0.0797, -0.4844, 0.9436, -0.1925, -0.2695, 0.9625, -0.1038, -0.2506, 0.8872, 0.0544, -0.4582, 0.9436, -0.1925, -0.2695, 0.8712, 0.0797, -0.4844, 0.2052, 0.9784, -0.02639, 0.8463, 0.529, -0.0631, 0.4337, 0.901, 0.007995, 0.8872, 0.0544, -0.4582, 0.8712, 0.0797, -0.4844, 0.8463, 0.529, -0.0631, 0.9376, 0.3457, -0.03702, 0.8463, 0.529, -0.0631, 0.8712, 0.0797, -0.4844, 0.2052, 0.9784, -0.02639, 0.6512, 0.6763, -0.3443, 0.8463, 0.529, -0.0631, 0.9825, 0.137, -0.126, 0.9851, 0.1716, -0.008898, 0.9519, 0.2017, -0.2308, 0.9851, 0.1716, -0.008898, 0.8463, 0.529, -0.0631, 0.9181, 0.3693, -0.1441, 0.6596, 0.6207, -0.4238, 0.9181, 0.3693, -0.1441, 0.8463, 0.529, -0.0631, 0.9195, 0.3035, -0.2499, 0.9825, 0.137, -0.126, 0.9519, 0.2017, -0.2308, 0.09381, -0.995, 0.03311, 0.3701, -0.921, -0.1214, 0.1847, -0.9821, 0.0359, 0.2101, -0.973, -0.0959, 0.3701, -0.921, -0.1214, 0.09381, -0.995, 0.03311, 0.4337, 0.901, 0.007995, 0.8463, 0.529, -0.0631, 0.9851, 0.1716, -0.008898, 0.9825, 0.137, -0.126, 0.9989, 0.02491, 0.03989, 0.9851, 0.1716, -0.008898, 0.9989, 0.02491, 0.03989, 0.9825, 0.137, -0.126, 0.9757, 0.1833, 0.1199, 0.9757, 0.1833, 0.1199, 0.9825, 0.137, -0.126, 0.3768, 0.9218, -0.0913, 0.3167, 0.8868, -0.3364, 0.3768, 0.9218, -0.0913, 0.9825, 0.137, -0.126, 0.1847, -0.9821, 0.0359, 0.2436, -0.955, 0.1693, 0.06041, -0.9977, 0.03113, 0.2436, -0.955, 0.1693, 0.1847, -0.9821, 0.0359, 0.423, -0.7399, 0.5231, 0.8543, -0.5196, 0.01332, 0.423, -0.7399, 0.5231, 0.1847, -0.9821, 0.0359, 0.9851, 0.1716, -0.008898, 0.8001, 0.5663, 0.1978, 0.4337, 0.901, 0.007995, 0.5646, 0.6253, 0.5387, 0.4337, 0.901, 0.007995, 0.8001, 0.5663, 0.1978, 0.5646, 0.6253, 0.5387, 0.2052, 0.9784, -0.02639, 0.4337, 0.901, 0.007995, 0.5646, 0.6253, 0.5387, 0.9338, 0.3571, 0.0218, 0.2052, 0.9784, -0.02639, 0.8001, 0.5663, 0.1978, 0.9851, 0.1716, -0.008898, 0.9989, 0.02491, 0.03989, 0.8001, 0.5663, 0.1978, 0.9989, 0.02491, 0.03989, 0.9739, 0.05179, 0.2212, 0.9739, 0.05179, 0.2212, 0.8377, 0.2623, 0.479, 0.8001, 0.5663, 0.1978, 0.8641, 0.2662, 0.4271, 0.8377, 0.2623, 0.479, 0.9739, 0.05179, 0.2212, 0.9757, 0.1833, 0.1199, 0.9739, 0.05179, 0.2212, 0.9989, 0.02491, 0.03989, 0.9757, 0.1833, 0.1199, 0.608, 0.1416, 0.7812, 0.9739, 0.05179, 0.2212, 0.9757, 0.1833, 0.1199, 0.1964, 0.9656, 0.1704, 0.6033, 0.3715, 0.7057, 0.7699, -0.1455, 0.6214, 0.6652, 0.154, 0.7306, 0.9331, -0.1902, 0.3053, 0.7699, -0.1455, 0.6214, 0.7641, 0.12, 0.6338, 0.6652, 0.154, 0.7306, 0.7699, -0.1455, 0.6214, 0.2436, -0.955, 0.1693, 0.423, -0.7399, 0.5231, 0.423, -0.7399, 0.5231, 0.7641, 0.12, 0.6338, 0.7699, -0.1455, 0.6214, 0.6027, 0.6551, 0.4556, 0.629, 0.5459, 0.5535, 0.8377, 0.2623, 0.479, 0.8001, 0.5663, 0.1978, 0.8377, 0.2623, 0.479, 0.629, 0.5459, 0.5535, 0.6652, 0.154, 0.7306, 0.629, 0.5459, 0.5535, 0.5523, 0.349, 0.7571, 0.5646, 0.6253, 0.5387, 0.8001, 0.5663, 0.1978, 0.629, 0.5459, 0.5535, 0.6652, 0.154, 0.7306, 0.5646, 0.6253, 0.5387, 0.629, 0.5459, 0.5535, 0.7641, 0.12, 0.6338, 0.5646, 0.6253, 0.5387, 0.6652, 0.154, 0.7306, 0.5646, 0.6253, 0.5387, 0.7641, 0.12, 0.6338, 0.9599, 0.2771, 0.04301, 0.5523, 0.349, 0.7571, 0.9331, -0.1902, 0.3053, 0.6652, 0.154, 0.7306, 0.7699, -0.1455, 0.6214, 0.9331, -0.1902, 0.3053, 0.2436, -0.955, 0.1693, 0.2436, -0.955, 0.1693, 0.9331, -0.1902, 0.3053, 0.3498, -0.7573, 0.5515, 0.1847, -0.9821, 0.0359, 0.3701, -0.921, -0.1214, 0.9436, -0.1925, -0.2695, 0.8543, -0.5196, 0.01332, 0.1847, -0.9821, 0.0359, 0.9436, -0.1925, -0.2695, 0.9338, 0.3571, 0.0218, 0.9599, 0.2771, 0.04301, 0.9824, 0.1818, -0.04399, 0.9436, -0.1925, -0.2695, 0.9824, 0.1818, -0.04399, 0.8543, -0.5196, 0.01332, 0.8872, 0.0544, -0.4582, 0.9338, 0.3571, 0.0218, 0.9824, 0.1818, -0.04399, 0.8872, 0.0544, -0.4582, 0.9824, 0.1818, -0.04399, 0.9436, -0.1925, -0.2695, 0.9338, 0.3571, 0.0218, 0.8872, 0.0544, -0.4582, 0.6512, 0.6763, -0.3443, 0.8543, -0.5196, 0.01332, 0.7641, 0.12, 0.6338, 0.423, -0.7399, 0.5231, 0.7641, 0.12, 0.6338, 0.9824, 0.1818, -0.04399, 0.9599, 0.2771, 0.04301, 0.9824, 0.1818, -0.04399, 0.7641, 0.12, 0.6338, 0.8543, -0.5196, 0.01332, 0.5646, 0.6253, 0.5387, 0.9599, 0.2771, 0.04301, 0.9338, 0.3571, 0.0218, 0.6033, 0.3715, 0.7057, 0.1964, 0.9656, 0.1704, 0.09582, 0.2883, 0.9527, 0.6033, 0.3715, 0.7057, 0.608, 0.1416, 0.7812, 0.9757, 0.1833, 0.1199, -0.4205, 0.3092, -0.853, -0.92, 0.3231, -0.2218, -0.4444, 0.8847, -0.1407, -0.4205, 0.3092, -0.853, -0.2133, 0.8819, -0.4204, -0.6103, 0.2469, -0.7527, -0.7697, 0.3497, -0.5341, -0.2133, 0.8819, -0.4204, -0.1207, 0.9532, -0.2772, -0.7697, 0.3497, -0.5341, -0.5864, 0.3443, -0.7332, -0.6103, 0.2469, -0.7527, -0.9561, -0.04419, 0.2896, -0.5452, 0.1909, 0.8163, -0.971, 0.2115, 0.1111, -0.9561, -0.04419, 0.2896, -0.2348, -0.1801, 0.9552, -0.04099, 0.0204, 0.999, 0.6512, 0.6763, -0.3443, 0.8872, 0.0544, -0.4582, 0.8463, 0.529, -0.0631, 0.6512, 0.6763, -0.3443, 0.2052, 0.9784, -0.02639, 0.9338, 0.3571, 0.0218, 0.017, 0.2192, 0.9755, 0.5523, 0.349, 0.7571, 0.2365, -0.2328, 0.9433, 0.017, 0.2192, 0.9755, 0.3498, -0.7573, 0.5515, 0.9331, -0.1902, 0.3053, -0.4103, 0.2131, 0.8867, -0.08651, 0.3579, 0.9297, -0.9705, 0.1706, 0.1706, -0.4103, 0.2131, 0.8867, -0.872, -0.2893, 0.3948, -0.01982, -0.5163, 0.8562, -0.982, -0.1842, -0.04166, -0.8945, 0.2914, -0.3389, -0.8519, -0.448, -0.2712, -0.982, -0.1842, -0.04166, -0.3092, -0.9279, -0.2085, -0.949, -0.2445, 0.199])] * 3)])

# ---- objects
ob_rock_8 = bpy.data.objects.new('Rock_8', me_rock_8)

# ---- transforms, parenting, visibility, modifiers, constraints
ob_rock_8.location = (0.0, 0.0, 0.0)
ob_rock_8.rotation_euler = (1.571, -0.0, 0.0)
ob_rock_8.scale = (0.1222, 0.1222, 0.1222)
ob_rock_8.lineart.crease_threshold = 0.0

# ---- collection membership
col_collection_1.objects.link(ob_rock_8)

# ---- scene / render settings (as saved in the file)
scene.frame_start = 1; scene.frame_end = 250; scene.frame_set(1)
scene.render.engine = 'CYCLES'
scene.render.resolution_percentage = 50
scene.render.dither_intensity = 0.0
scene.cycles.use_denoising = False
scene.cycles.samples = 128
scene.cycles.sampling_pattern = 'TABULATED_SOBOL'
scene.cycles.use_adaptive_sampling = False
scene.cycles.use_light_tree = False
scene.view_settings.view_transform = 'Standard'
bpy.context.view_layer.update()

# ---- added for rendering (the .blend has no active camera and no usable light): camera, sun
cam_auto = bpy.data.cameras.new('AutoCamera')
cam_auto.lens = 50.0
cam_auto.sensor_width = 36.0
cam_auto.clip_end = 1000.0
ob_auto_camera = bpy.data.objects.new('AutoCamera', cam_auto)
scene.collection.objects.link(ob_auto_camera)
ob_auto_camera.location = (11.5344, -13.8641, 9.22459)
ob_auto_camera.rotation_euler = (1.09748, -7.21219e-08, 0.694738)
scene.camera = ob_auto_camera
light_auto_sun = bpy.data.lights.new('AutoSun', 'SUN')
light_auto_sun.energy = 3.0
light_auto_sun.angle = 0.0523599
ob_auto_sun = bpy.data.objects.new('AutoSun', light_auto_sun)
scene.collection.objects.link(ob_auto_sun)
ob_auto_sun.rotation_euler = (0.872665, 0.174533, 0.523599)
bpy.context.view_layer.update()
